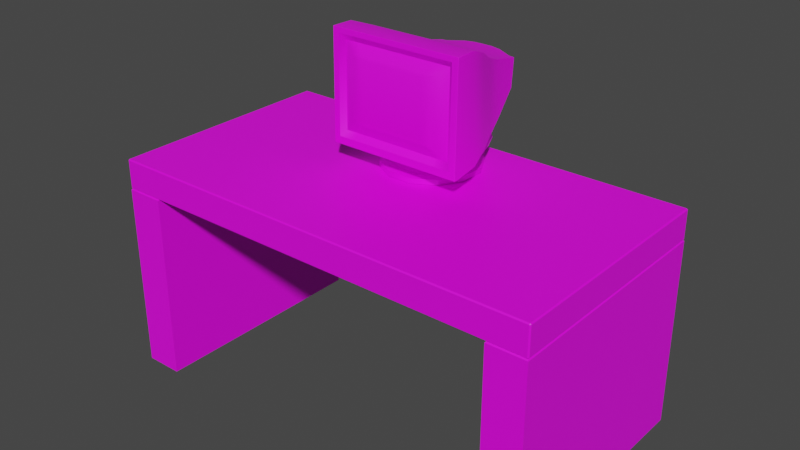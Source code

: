# Source: GnuChan_Crt.blend  (saved by Blender 3.1.7; exported with 4.5.12 LTS)
import bpy
from mathutils import Matrix  # noqa: F401  (used for matrix-valued properties, if any)

bpy.ops.wm.read_factory_settings(use_empty=True)
scene = bpy.context.scene
scene.name = 'Scene'

# ---- collections
col_collection = bpy.data.collections.new('Collection'); scene.collection.children.link(col_collection)

# ---- images (referenced by path relative to the original .blend; pixels are not part of the script)
import os
ASSET_DIR = os.environ.get("B2B_ASSET_DIR", "")  # directory of the original .blend (textures are referenced by path, not embedded)
HERE = os.path.dirname(os.path.abspath(__file__))  # packed textures are extracted next to this script under _unpacked/

def load_image(name, relpath, width, height, colorspace="sRGB"):
    """Load a texture the original file referenced (path relative to the .blend, or extracted next to this script)."""
    p = next((c for c in (os.path.join(HERE, relpath), os.path.join(ASSET_DIR, relpath)) if relpath and os.path.exists(c)), "")
    if p:
        img = bpy.data.images.load(p, check_existing=True)
        img.name = name
    else:  # same state as the original file: an image datablock whose file is absent (Cycles renders it pink)
        img = bpy.data.images.new(name, width, height)
        img.source = "FILE"
        img.filepath = "//" + (relpath or name)
    img.colorspace_settings.name = colorspace
    return img
img_claptrap_ai_png = load_image('claptrap_ai.png', 'claptrap_ai.png', 1024, 1024, 'sRGB')

# ---- materials (node trees are filled in below, after node groups)
mat_def = bpy.data.materials.new('def_')
mat_def.use_transparent_shadow = False
mat_gnuchan = bpy.data.materials.new('Gnuchan')
mat_gnuchan.use_transparent_shadow = False

# ---- node groups
ng_auto_smooth = bpy.data.node_groups.new('Auto Smooth', 'GeometryNodeTree')
_s = ng_auto_smooth.interface.new_socket(name='Geometry', in_out='OUTPUT', socket_type='NodeSocketGeometry')
_s = ng_auto_smooth.interface.new_socket(name='Geometry', in_out='INPUT', socket_type='NodeSocketGeometry')
_s = ng_auto_smooth.interface.new_socket(name='Angle', in_out='INPUT', socket_type='NodeSocketFloat')
_s.subtype = 'ANGLE'
_s.min_value = 0.0
_s.max_value = 3.142
ng_auto_smooth.is_modifier = True
_N = ng_auto_smooth.nodes; _L = ng_auto_smooth.links
n0 = _N.new('NodeGroupOutput'); n0.name = 'Group Output'; n0.location = (480, -100)
n1 = _N.new('NodeGroupInput'); n1.name = 'Group Input'; n1.location = (-420, -300)
n2 = _N.new('NodeGroupInput'); n2.name = 'Group Input.001'; n2.location = (-60, -100)
n3 = _N.new('GeometryNodeSetShadeSmooth'); n3.name = 'Set Shade Smooth'; n3.location = (120, -100)
n3.domain = 'EDGE'
n4 = _N.new('GeometryNodeSetShadeSmooth'); n4.name = 'Set Shade Smooth.001'; n4.location = (300, -100)
n5 = _N.new('GeometryNodeInputMeshEdgeAngle'); n5.name = 'Edge Angle'; n5.location = (-420, -220)
n6 = _N.new('GeometryNodeInputEdgeSmooth'); n6.name = 'Is Edge Smooth'; n6.location = (-60, -160)
n7 = _N.new('GeometryNodeInputShadeSmooth'); n7.name = 'Is Face Smooth'; n7.location = (-240, -340)
n8 = _N.new('FunctionNodeBooleanMath'); n8.name = 'Boolean Math'; n8.location = (-60, -220)
n9 = _N.new('FunctionNodeCompare'); n9.name = 'Compare'; n9.location = (-240, -180)
n9.operation = 'LESS_EQUAL'
_L.new(n5.outputs[0], n9.inputs[0])
_L.new(n4.outputs[0], n0.inputs[0])
_L.new(n1.outputs[1], n9.inputs[1])
_L.new(n9.outputs[0], n8.inputs[0])
_L.new(n7.outputs[0], n8.inputs[1])
_L.new(n2.outputs[0], n3.inputs[0])
_L.new(n6.outputs[0], n3.inputs[1])
_L.new(n3.outputs[0], n4.inputs[0])
_L.new(n8.outputs[0], n3.inputs[2])
n0.is_active_output = True

# ---- material node trees
mat_def.use_nodes = True; mat_def.node_tree.nodes.clear()
_N = mat_def.node_tree.nodes; _L = mat_def.node_tree.links
n0 = _N.new('ShaderNodeBsdfPrincipled'); n0.name = 'Principled BSDF'; n0.location = (10, 300)
n0.distribution = 'GGX'
n0.subsurface_method = 'RANDOM_WALK_SKIN'
n0.inputs[3].default_value = 1.45
n0.inputs[27].default_value = (0.0, 0.0, 0.0, 1.0)
n0.inputs[28].default_value = 1.0
n1 = _N.new('ShaderNodeOutputMaterial'); n1.name = 'Material Output'; n1.location = (300, 300)
n2 = _N.new('ShaderNodeTexImage'); n2.name = 'Image Texture'; n2.location = (-280, 220)
n2.image = img_claptrap_ai_png
_L.new(n0.outputs[0], n1.inputs[0])
_L.new(n2.outputs[0], n0.inputs[0])
n1.is_active_output = True
mat_gnuchan.use_nodes = True; mat_gnuchan.node_tree.nodes.clear()
_N = mat_gnuchan.node_tree.nodes; _L = mat_gnuchan.node_tree.links
n0 = _N.new('ShaderNodeBsdfPrincipled'); n0.name = 'Principled BSDF'; n0.location = (10, 300)
n0.distribution = 'GGX'
n0.subsurface_method = 'RANDOM_WALK_SKIN'
n0.inputs[3].default_value = 1.45
n0.inputs[27].default_value = (0.0, 0.0, 0.0, 1.0)
n0.inputs[28].default_value = 1.0
n1 = _N.new('ShaderNodeOutputMaterial'); n1.name = 'Material Output'; n1.location = (300, 300)
n2 = _N.new('ShaderNodeTexImage'); n2.name = 'Image Texture'; n2.location = (-280, 220)
n2.image = img_claptrap_ai_png
_L.new(n0.outputs[0], n1.inputs[0])
_L.new(n2.outputs[0], n0.inputs[0])
n1.is_active_output = True

# ---- world
world_world = bpy.data.worlds.new('World'); scene.world = world_world
world_world.use_nodes = True; world_world.node_tree.nodes.clear()
_N = world_world.node_tree.nodes; _L = world_world.node_tree.links
n0 = _N.new('ShaderNodeOutputWorld'); n0.name = 'World Output'; n0.location = (300, 300)
n1 = _N.new('ShaderNodeBackground'); n1.name = 'Background'; n1.location = (10, 300)
n1.inputs[0].default_value = (0.05088, 0.05088, 0.05088, 1.0)
_L.new(n1.outputs[0], n0.inputs[0])
n0.is_active_output = True
world_world.color = (0.05088, 0.05088, 0.05088)
world_world.use_sun_shadow = False
world_world.sun_shadow_jitter_overblur = 0.0

# ---- meshes
me_crt_monitor_monitor_plastic_0_002 = bpy.data.meshes.new('CRT_Monitor_monitor_plastic_0.002')
me_crt_monitor_monitor_plastic_0_002.from_pydata([(-0.04105, 0.01816, 0.1554), (0.04105, 0.01816, 0.1554), (0.1122, 0.02174, 0.1145), (0.1532, 0.02794, 0.04365), (0.1532, 0.03509, -0.03814), (-0.1532, 0.02794, 0.04365), (-0.1122, 0.02174, 0.1145), (-0.1532, 0.03509, -0.03814), (-0.1122, 0.04129, -0.109), (-0.04105, 0.04487, -0.1499), (0.04105, 0.04487, -0.1499), (0.1122, 0.04129, -0.109), (-0.04105, 0.000871, 0.1539), (0.04105, 0.000871, 0.1539), (0.1122, 0.004449, 0.113), (0.1532, 0.01065, 0.04214), (0.1532, 0.0178, -0.03965), (-0.1532, 0.01065, 0.04214), (-0.1122, 0.004449, 0.113), (-0.1532, 0.0178, -0.03965), (-0.1122, 0.024, -0.1105), (-0.04105, 0.02758, -0.1514), (0.04105, 0.02758, -0.1514), (0.1122, 0.024, -0.1105), (-0.03284, 0.003542, 0.1233), (0.03284, 0.003542, 0.1233), (0.08973, 0.006404, 0.09063), (0.1226, 0.01136, 0.03396), (0.1226, 0.01709, -0.03147), (-0.1226, 0.01136, 0.03396), (-0.08973, 0.006404, 0.09063), (-0.1226, 0.01709, -0.03147), (-0.08973, 0.02204, -0.08814), (-0.03284, 0.02491, -0.1209), (0.03284, 0.02491, -0.1209), (0.08973, 0.02204, -0.08814), (-0.03306, -0.02978, 0.1213), (0.03307, -0.02978, 0.1213), (0.09034, -0.0269, 0.08833), (0.1234, -0.0219, 0.03127), (0.1234, -0.01614, -0.0346), (-0.1234, -0.0219, 0.03127), (-0.09033, -0.0269, 0.08833), (-0.1234, -0.01614, -0.0346), (-0.09033, -0.01115, -0.09166), (-0.03306, -0.008267, -0.1246), (0.03307, -0.008267, -0.1246), (0.09034, -0.01115, -0.09166), (-0.03287, -0.04578, 0.1191), (0.03287, -0.04578, 0.1191), (0.08981, -0.04292, 0.0864), (0.1227, -0.03795, 0.02968), (0.1227, -0.03222, -0.03582), (-0.1227, -0.03795, 0.02968), (-0.08981, -0.04292, 0.0864), (-0.1227, -0.03222, -0.03582), (-0.08981, -0.02726, -0.09254), (-0.03287, -0.0244, -0.1253), (0.03287, -0.0244, -0.1253), (0.08981, -0.02726, -0.09254), (-0.03066, -0.002807, 0.1146), (-0.03065, -0.02105, 0.113), (-0.0295, -0.01153, 0.1095), (0.03065, -0.02105, 0.113), (0.03066, -0.002807, 0.1146), (0.0295, -0.01153, 0.1095), (0.08373, -0.01838, 0.08244), (0.08377, -0.0001341, 0.08408), (0.08058, -0.008964, 0.08011), (0.1144, 0.004495, 0.03117), (0.1144, -0.01375, 0.02956), (0.1101, -0.004511, 0.02921), (0.1144, -0.008407, -0.0315), (0.1144, 0.00984, -0.02992), (0.1101, 0.0006303, -0.02955), (-0.1144, -0.01375, 0.02956), (-0.1144, 0.004495, 0.03117), (-0.1101, -0.004511, 0.02921), (-0.08377, -0.0001341, 0.08408), (-0.08373, -0.01838, 0.08244), (-0.08058, -0.008964, 0.08011), (-0.1144, 0.00984, -0.02992), (-0.1144, -0.008407, -0.0315), (-0.1101, 0.0006303, -0.02955), (-0.08373, -0.003781, -0.08438), (-0.08377, 0.01447, -0.08283), (-0.08058, 0.005083, -0.08045), (-0.03065, -0.00111, -0.1149), (-0.03066, 0.01714, -0.1134), (-0.0295, 0.007654, -0.1098), (0.03065, -0.00111, -0.1149), (0.03066, 0.01714, -0.1134), (0.0295, 0.007654, -0.1098), (0.08377, 0.01447, -0.08283), (0.08373, -0.003781, -0.08438), (0.08058, 0.005083, -0.08045)], [], [(9, 21, 20, 8), (8, 20, 19, 7), (1, 13, 14, 2), (10, 22, 21, 9), (4, 16, 23, 11), (6, 18, 12, 0), (5, 17, 18, 6), (7, 19, 17, 5), (3, 15, 16, 4), (0, 12, 13, 1), (2, 14, 15, 3), (11, 23, 22, 10), (16, 28, 35, 23), (18, 30, 24, 12), (17, 29, 30, 18), (19, 31, 29, 17), (15, 27, 28, 16), (12, 24, 25, 13), (14, 26, 27, 15), (23, 35, 34, 22), (21, 33, 32, 20), (20, 32, 31, 19), (13, 25, 26, 14), (22, 34, 33, 21), (75, 41, 42, 79), (61, 36, 37, 63), (82, 43, 41, 75), (29, 76, 78, 30), (72, 40, 47, 94), (63, 37, 38, 66), (70, 39, 40, 72), (90, 46, 45, 87), (87, 45, 44, 84), (66, 38, 39, 70), (94, 47, 46, 90), (34, 91, 88, 33), (28, 73, 93, 35), (30, 78, 60, 24), (31, 81, 76, 29), (84, 44, 43, 82), (27, 69, 73, 28), (24, 60, 64, 25), (26, 67, 69, 27), (35, 93, 91, 34), (33, 88, 85, 32), (32, 85, 81, 31), (25, 64, 67, 26), (46, 58, 57, 45), (40, 52, 59, 47), (42, 54, 48, 36), (41, 53, 54, 42), (43, 55, 53, 41), (39, 51, 52, 40), (36, 48, 49, 37), (38, 50, 51, 39), (47, 59, 58, 46), (45, 57, 56, 44), (44, 56, 55, 43), (37, 49, 50, 38), (76, 77, 80, 78), (77, 75, 79, 80), (67, 68, 71, 69), (68, 66, 70, 71), (85, 86, 83, 81), (86, 84, 82, 83), (73, 74, 95, 93), (74, 72, 94, 95), (69, 71, 74, 73), (71, 70, 72, 74), (88, 89, 86, 85), (89, 87, 84, 86), (91, 92, 89, 88), (92, 90, 87, 89), (81, 83, 77, 76), (83, 82, 75, 77), (93, 95, 92, 91), (95, 94, 90, 92), (64, 65, 68, 67), (65, 63, 66, 68), (78, 80, 62, 60), (80, 79, 61, 62), (60, 62, 65, 64), (62, 61, 63, 65), (79, 42, 36, 61)])
me_crt_monitor_monitor_plastic_0_002.polygons.foreach_set('use_smooth', [True] * 84)
_k = set([(12, 13), (12, 18), (13, 14), (14, 15), (15, 16), (16, 23), (17, 18), (17, 19), (19, 20), (20, 21), (21, 22), (22, 23), (36, 37), (36, 42), (37, 38), (38, 39), (39, 40), (40, 47), (41, 42), (41, 43), (43, 44), (44, 45), (45, 46), (46, 47)])
me_crt_monitor_monitor_plastic_0_002.attributes.new('sharp_edge', 'BOOLEAN', 'EDGE').data.foreach_set('value', [ (min(e.vertices), max(e.vertices)) in _k for e in me_crt_monitor_monitor_plastic_0_002.edges])
_uv = me_crt_monitor_monitor_plastic_0_002.uv_layers.new(name='UVMap')
_uv.uv.foreach_set('vector', [0.5981, 0.1324, 0.5981, 0.1324, 0.5981, 0.1324, 0.5981, 0.1324, 0.5981, 0.1324, 0.5981, 0.1324, 0.5981, 0.1324, 0.5981, 0.1324, 0.5981, 0.1324, 0.5981, 0.1324, 0.5981, 0.1324, 0.5981, 0.1324, 0.5981, 0.1324, 0.5981, 0.1324, 0.5981, 0.1324, 0.5981, 0.1324, 0.5981, 0.1324, 0.5981, 0.1324, 0.5981, 0.1324, 0.5981, 0.1324, 0.5981, 0.1324, 0.5981, 0.1324, 0.5981, 0.1324, 0.5981, 0.1324, 0.5981, 0.1324, 0.5981, 0.1324, 0.5981, 0.1324, 0.5981, 0.1324, 0.5981, 0.1324, 0.5981, 0.1324, 0.5981, 0.1324, 0.5981, 0.1324, 0.5981, 0.1324, 0.5981, 0.1324, 0.5981, 0.1324, 0.5981, 0.1324, 0.5981, 0.1324, 0.5981, 0.1324, 0.5981, 0.1324, 0.5981, 0.1324, 0.5981, 0.1324, 0.5981, 0.1324, 0.5981, 0.1324, 0.5981, 0.1324, 0.5981, 0.1324, 0.5981, 0.1324, 0.5981, 0.1324, 0.5981, 0.1324, 0.5981, 0.1324, 0.5981, 0.1324, 0.5981, 0.1324, 0.5981, 0.1324, 0.5981, 0.1324, 0.5981, 0.1324, 0.5981, 0.1324, 0.5981, 0.1324, 0.5981, 0.1324, 0.5981, 0.1324, 0.5981, 0.1324, 0.5981, 0.1324, 0.5981, 0.1324, 0.5981, 0.1324, 0.5981, 0.1324, 0.5981, 0.1324, 0.5981, 0.1324, 0.5981, 0.1324, 0.5981, 0.1324, 0.5981, 0.1324, 0.5981, 0.1324, 0.5981, 0.1324, 0.5981, 0.1324, 0.5981, 0.1324, 0.5981, 0.1324, 0.5981, 0.1324, 0.5981, 0.1324, 0.5981, 0.1324, 0.5981, 0.1324, 0.5981, 0.1324, 0.5981, 0.1324, 0.5981, 0.1324, 0.5981, 0.1324, 0.5981, 0.1324, 0.5981, 0.1324, 0.5981, 0.1324, 0.5981, 0.1324, 0.5981, 0.1324, 0.5981, 0.1324, 0.5981, 0.1324, 0.5981, 0.1324, 0.5981, 0.1324, 0.5981, 0.1324, 0.5981, 0.1324, 0.5981, 0.1324, 0.5981, 0.1324, 0.5981, 0.1324, 0.5981, 0.1324, 0.5981, 0.1324, 0.5981, 0.1324, 0.5981, 0.1324, 0.5981, 0.1324, 0.5981, 0.1324, 0.5981, 0.1324, 0.5981, 0.1324, 0.5981, 0.1324, 0.5981, 0.1324, 0.5981, 0.1324, 0.5981, 0.1324, 0.5981, 0.1324, 0.5981, 0.1324, 0.5981, 0.1324, 0.5981, 0.1324, 0.5981, 0.1324, 0.5981, 0.1324, 0.5981, 0.1324, 0.5981, 0.1324, 0.5981, 0.1324, 0.5981, 0.1324, 0.5981, 0.1324, 0.5981, 0.1324, 0.5981, 0.1324, 0.5981, 0.1324, 0.5981, 0.1324, 0.5981, 0.1324, 0.5981, 0.1324, 0.5981, 0.1324, 0.5981, 0.1324, 0.5981, 0.1324, 0.5981, 0.1324, 0.5981, 0.1324, 0.5981, 0.1324, 0.5981, 0.1324, 0.5981, 0.1324, 0.5981, 0.1324, 0.5981, 0.1324, 0.5981, 0.1324, 0.5981, 0.1324, 0.5981, 0.1324, 0.5981, 0.1324, 0.5981, 0.1324, 0.5981, 0.1324, 0.5981, 0.1324, 0.5981, 0.1324, 0.5981, 0.1324, 0.5981, 0.1324, 0.5981, 0.1324, 0.5981, 0.1324, 0.5981, 0.1324, 0.5981, 0.1324, 0.5981, 0.1324, 0.5981, 0.1324, 0.5981, 0.1324, 0.5981, 0.1324, 0.5981, 0.1324, 0.5981, 0.1324, 0.5981, 0.1324, 0.5981, 0.1324, 0.5981, 0.1324, 0.5981, 0.1324, 0.5981, 0.1324, 0.5981, 0.1324, 0.5981, 0.1324, 0.5981, 0.1324, 0.5981, 0.1324, 0.5981, 0.1324, 0.5981, 0.1324, 0.5981, 0.1324, 0.5981, 0.1324, 0.5981, 0.1324, 0.5981, 0.1324, 0.5981, 0.1324, 0.5981, 0.1324, 0.5981, 0.1324, 0.5981, 0.1324, 0.5981, 0.1324, 0.5981, 0.1324, 0.5981, 0.1324, 0.5981, 0.1324, 0.5981, 0.1324, 0.5981, 0.1324, 0.5981, 0.1324, 0.5981, 0.1324, 0.5981, 0.1324, 0.5981, 0.1324, 0.5981, 0.1324, 0.5981, 0.1324, 0.5981, 0.1324, 0.5981, 0.1324, 0.5981, 0.1324, 0.5981, 0.1324, 0.5981, 0.1324, 0.5981, 0.1324, 0.5981, 0.1324, 0.5981, 0.1324, 0.5981, 0.1324, 0.5981, 0.1324, 0.5981, 0.1324, 0.5981, 0.1324, 0.5981, 0.1324, 0.5981, 0.1324, 0.5981, 0.1324, 0.5981, 0.1324, 0.5981, 0.1324, 0.5981, 0.1324, 0.5981, 0.1324, 0.5981, 0.1324, 0.5981, 0.1324, 0.5981, 0.1324, 0.5981, 0.1324, 0.5981, 0.1324, 0.5981, 0.1324, 0.5981, 0.1324, 0.5981, 0.1324, 0.5981, 0.1324, 0.5981, 0.1324, 0.5981, 0.1324, 0.5981, 0.1324, 0.5981, 0.1324, 0.5981, 0.1324, 0.5981, 0.1324, 0.5981, 0.1324, 0.5981, 0.1324, 0.5981, 0.1324, 0.5981, 0.1324, 0.5981, 0.1324, 0.5981, 0.1324, 0.5981, 0.1324, 0.5981, 0.1324, 0.5981, 0.1324, 0.5981, 0.1324, 0.5981, 0.1324, 0.5981, 0.1324, 0.5981, 0.1324, 0.5981, 0.1324, 0.5981, 0.1324, 0.5981, 0.1324, 0.5981, 0.1324, 0.5981, 0.1324, 0.5981, 0.1324, 0.5981, 0.1324, 0.5981, 0.1324, 0.5981, 0.1324, 0.5981, 0.1324, 0.5981, 0.1324, 0.5981, 0.1324, 0.5981, 0.1324, 0.5981, 0.1324, 0.5981, 0.1324, 0.5981, 0.1324, 0.5981, 0.1324, 0.5981, 0.1324, 0.5981, 0.1324, 0.5981, 0.1324, 0.5981, 0.1324, 0.5981, 0.1324, 0.5981, 0.1324, 0.5981, 0.1324, 0.5981, 0.1324, 0.5981, 0.1324, 0.5981, 0.1324, 0.5981, 0.1324, 0.5981, 0.1324, 0.5981, 0.1324, 0.5981, 0.1324, 0.5981, 0.1324, 0.5981, 0.1324, 0.5981, 0.1324, 0.5981, 0.1324, 0.5981, 0.1324, 0.5981, 0.1324, 0.5981, 0.1324, 0.5981, 0.1324, 0.5981, 0.1324, 0.5981, 0.1324, 0.5981, 0.1324, 0.5981, 0.1324, 0.5981, 0.1324, 0.5981, 0.1324, 0.5981, 0.1324, 0.5981, 0.1324, 0.5981, 0.1324, 0.5981, 0.1324, 0.5981, 0.1324, 0.5981, 0.1324, 0.5981, 0.1324, 0.5981, 0.1324, 0.5981, 0.1324, 0.5981, 0.1324, 0.5981, 0.1324, 0.5981, 0.1324, 0.5981, 0.1324, 0.5981, 0.1324, 0.5981, 0.1324, 0.5981, 0.1324, 0.5981, 0.1324, 0.5981, 0.1324, 0.5981, 0.1324, 0.5981, 0.1324, 0.5981, 0.1324, 0.5981, 0.1324, 0.5981, 0.1324, 0.5981, 0.1324, 0.5981, 0.1324, 0.5981, 0.1324, 0.5981, 0.1324, 0.5981, 0.1324, 0.5981, 0.1324, 0.5981, 0.1324, 0.5981, 0.1324, 0.5981, 0.1324, 0.5981, 0.1324, 0.5981, 0.1324, 0.5981, 0.1324, 0.5981, 0.1324, 0.5981, 0.1324, 0.5981, 0.1324, 0.5981, 0.1324, 0.5981, 0.1324, 0.5981, 0.1324, 0.5981, 0.1324, 0.5981, 0.1324, 0.5981, 0.1324, 0.5981, 0.1324, 0.5981, 0.1324, 0.5981, 0.1324, 0.5981, 0.1324, 0.5981, 0.1324, 0.5981, 0.1324, 0.5981, 0.1324, 0.5981, 0.1324, 0.5981, 0.1324, 0.5981, 0.1324, 0.5981, 0.1324, 0.5981, 0.1324, 0.5981, 0.1324, 0.5981, 0.1324, 0.5981, 0.1324])
_uv.active_render = True
_uv = me_crt_monitor_monitor_plastic_0_002.uv_layers.new(name='UVMap.001')
_uv.uv.foreach_set('vector', [0.0, 0.0, 0.0, 0.0, 0.0, 0.0, 0.0, 0.0, 0.0, 0.0, 0.0, 0.0, 0.0, 0.0, 0.0, 0.0, 0.0, 0.0, 0.0, 0.0, 0.0, 0.0, 0.0, 0.0, 0.0, 0.0, 0.0, 0.0, 0.0, 0.0, 0.0, 0.0, 0.0, 0.0, 0.0, 0.0, 0.0, 0.0, 0.0, 0.0, 0.0, 0.0, 0.0, 0.0, 0.0, 0.0, 0.0, 0.0, 0.0, 0.0, 0.0, 0.0, 0.0, 0.0, 0.0, 0.0, 0.0, 0.0, 0.0, 0.0, 0.0, 0.0, 0.0, 0.0, 0.0, 0.0, 0.0, 0.0, 0.0, 0.0, 0.0, 0.0, 0.0, 0.0, 0.0, 0.0, 0.0, 0.0, 0.0, 0.0, 0.0, 0.0, 0.0, 0.0, 0.0, 0.0, 0.0, 0.0, 0.0, 0.0, 0.0, 0.0, 0.0, 0.0, 0.0, 0.0, 0.0, 0.0, 0.0, 0.0, 0.0, 0.0, 0.0, 0.0, 0.0, 0.0, 0.0, 0.0, 0.0, 0.0, 0.0, 0.0, 0.0, 0.0, 0.0, 0.0, 0.0, 0.0, 0.0, 0.0, 0.0, 0.0, 0.0, 0.0, 0.0, 0.0, 0.0, 0.0, 0.0, 0.0, 0.0, 0.0, 0.0, 0.0, 0.0, 0.0, 0.0, 0.0, 0.0, 0.0, 0.0, 0.0, 0.0, 0.0, 0.0, 0.0, 0.0, 0.0, 0.0, 0.0, 0.0, 0.0, 0.0, 0.0, 0.0, 0.0, 0.0, 0.0, 0.0, 0.0, 0.0, 0.0, 0.0, 0.0, 0.0, 0.0, 0.0, 0.0, 0.0, 0.0, 0.0, 0.0, 0.0, 0.0, 0.0, 0.0, 0.0, 0.0, 0.0, 0.0, 0.0, 0.0, 0.0, 0.0, 0.0, 0.0, 0.0, 0.0, 0.0, 0.0, 0.0, 0.0, 0.0, 0.0, 0.0, 0.0, 0.0, 0.0, 0.0, 0.0, 0.0, 0.0, 0.0, 0.0, 0.0, 0.0, 0.0, 0.0, 0.0, 0.0, 0.0, 0.0, 0.0, 0.0, 0.0, 0.0, 0.0, 0.0, 0.0, 0.0, 0.0, 0.0, 0.0, 0.0, 0.0, 0.0, 0.0, 0.0, 0.0, 0.0, 0.0, 0.0, 0.0, 0.0, 0.0, 0.0, 0.0, 0.0, 0.0, 0.0, 0.0, 0.0, 0.0, 0.0, 0.0, 0.0, 0.0, 0.0, 0.0, 0.0, 0.0, 0.0, 0.0, 0.0, 0.0, 0.0, 0.0, 0.0, 0.0, 0.0, 0.0, 0.0, 0.0, 0.0, 0.0, 0.0, 0.0, 0.0, 0.0, 0.0, 0.0, 0.0, 0.0, 0.0, 0.0, 0.0, 0.0, 0.0, 0.0, 0.0, 0.0, 0.0, 0.0, 0.0, 0.0, 0.0, 0.0, 0.0, 0.0, 0.0, 0.0, 0.0, 0.0, 0.0, 0.0, 0.0, 0.0, 0.0, 0.0, 0.0, 0.0, 0.0, 0.0, 0.0, 0.0, 0.0, 0.0, 0.0, 0.0, 0.0, 0.0, 0.0, 0.0, 0.0, 0.0, 0.0, 0.0, 0.0, 0.0, 0.0, 0.0, 0.0, 0.0, 0.0, 0.0, 0.0, 0.0, 0.0, 0.0, 0.0, 0.0, 0.0, 0.0, 0.0, 0.0, 0.0, 0.0, 0.0, 0.0, 0.0, 0.0, 0.0, 0.0, 0.0, 0.0, 0.0, 0.0, 0.0, 0.0, 0.0, 0.0, 0.0, 0.0, 0.0, 0.0, 0.0, 0.0, 0.0, 0.0, 0.0, 0.0, 0.0, 0.0, 0.0, 0.0, 0.0, 0.0, 0.0, 0.0, 0.0, 0.0, 0.0, 0.0, 0.0, 0.0, 0.0, 0.0, 0.0, 0.0, 0.0, 0.0, 0.0, 0.0, 0.0, 0.0, 0.0, 0.0, 0.0, 0.0, 0.0, 0.0, 0.0, 0.0, 0.0, 0.0, 0.0, 0.0, 0.0, 0.0, 0.0, 0.0, 0.0, 0.0, 0.0, 0.0, 0.0, 0.0, 0.0, 0.0, 0.0, 0.0, 0.0, 0.0, 0.0, 0.0, 0.0, 0.0, 0.0, 0.0, 0.0, 0.0, 0.0, 0.0, 0.0, 0.0, 0.0, 0.0, 0.0, 0.0, 0.0, 0.0, 0.0, 0.0, 0.0, 0.0, 0.0, 0.0, 0.0, 0.0, 0.0, 0.0, 0.0, 0.0, 0.0, 0.0, 0.0, 0.0, 0.0, 0.0, 0.0, 0.0, 0.0, 0.0, 0.0, 0.0, 0.0, 0.0, 0.0, 0.0, 0.0, 0.0, 0.0, 0.0, 0.0, 0.0, 0.0, 0.0, 0.0, 0.0, 0.0, 0.0, 0.0, 0.0, 0.0, 0.0, 0.0, 0.0, 0.0, 0.0, 0.0, 0.0, 0.0, 0.0, 0.0, 0.0, 0.0, 0.0, 0.0, 0.0, 0.0, 0.0, 0.0, 0.0, 0.0, 0.0, 0.0, 0.0, 0.0, 0.0, 0.0, 0.0, 0.0, 0.0, 0.0, 0.0, 0.0, 0.0, 0.0, 0.0, 0.0, 0.0, 0.0, 0.0, 0.0, 0.0, 0.0, 0.0, 0.0, 0.0, 0.0, 0.0, 0.0, 0.0, 0.0, 0.0, 0.0, 0.0, 0.0, 0.0, 0.0, 0.0, 0.0, 0.0, 0.0, 0.0, 0.0, 0.0, 0.0, 0.0, 0.0, 0.0, 0.0, 0.0, 0.0, 0.0, 0.0, 0.0, 0.0, 0.0, 0.0, 0.0, 0.0, 0.0, 0.0, 0.0, 0.0, 0.0, 0.0, 0.0, 0.0, 0.0, 0.0, 0.0, 0.0, 0.0, 0.0, 0.0, 0.0, 0.0, 0.0, 0.0, 0.0, 0.0, 0.0, 0.0, 0.0, 0.0, 0.0, 0.0, 0.0, 0.0, 0.0, 0.0, 0.0, 0.0, 0.0, 0.0, 0.0, 0.0, 0.0, 0.0, 0.0, 0.0, 0.0, 0.0, 0.0, 0.0, 0.0, 0.0, 0.0, 0.0, 0.0, 0.0, 0.0, 0.0, 0.0, 0.0, 0.0, 0.0, 0.0, 0.0, 0.0, 0.0, 0.0, 0.0, 0.0, 0.0, 0.0, 0.0, 0.0, 0.0, 0.0, 0.0, 0.0, 0.0, 0.0, 0.0, 0.0, 0.0, 0.0, 0.0, 0.0, 0.0, 0.0, 0.0, 0.0, 0.0, 0.0, 0.0, 0.0, 0.0, 0.0, 0.0, 0.0, 0.0, 0.0, 0.0, 0.0, 0.0, 0.0, 0.0, 0.0, 0.0, 0.0, 0.0, 0.0, 0.0, 0.0, 0.0, 0.0, 0.0, 0.0, 0.0, 0.0, 0.0, 0.0, 0.0, 0.0, 0.0, 0.0, 0.0, 0.0])
me_crt_monitor_monitor_plastic_0_002.materials.append(mat_def)
me_crt_monitor_monitor_plastic_0_002.use_remesh_fix_poles = True
me_crt_monitor_monitor_plastic_0_002.use_remesh_preserve_attributes = False
me_crt_monitor_monitor_plastic_0_002.update()
me_cube = bpy.data.meshes.new('Cube')
me_cube.from_pydata([(0.0, -0.1983, 0.1138), (0.0, -0.1888, 0.1078), (0.0, 0.1404, 0.1351), (0.2242, -0.1979, 0.1378), (0.0, 0.07054, 0.1071), (0.0, 0.02737, 0.1067), (0.0, -0.0448, 0.1061), (0.0, -0.1159, 0.1054), (0.1351, 0.06864, 0.1274), (0.1506, 0.0264, 0.1242), (0.1788, -0.04534, 0.1187), (0.1972, -0.1171, 0.1132), (0.06637, 0.223, 0.2716), (0.1493, -0.2128, 0.138), (0.0, -0.2128, 0.1382), (0.03135, 0.2289, 0.2706), (0.1493, -0.1983, 0.1137), (0.09953, -0.1983, 0.1137), (0.1469, 0.101, 0.2012), (0.1493, -0.1888, 0.1078), (0.09954, -0.1888, 0.1078), (0.1469, 0.08388, 0.3664), (0.171, 0.01044, 0.3917), (0.02343, 0.1355, 0.1351), (0.05892, 0.1289, 0.1351), (0.2013, -0.06301, 0.4299), (0.09149, 0.07044, 0.1071), (0.05262, 0.07054, 0.1071), (0.2218, -0.1354, 0.4546), (0.1066, 0.02734, 0.1067), (0.06569, 0.02737, 0.1067), (0.2242, -0.1938, 0.4542), (0.1314, -0.0448, 0.1061), (0.08668, -0.0448, 0.1061), (0.06637, 0.2102, 0.3499), (0.1472, -0.1159, 0.1054), (0.09843, -0.1159, 0.1054), (0.1493, -0.2087, 0.4545), (0.0, -0.1937, 0.4717), (0.0, -0.1365, 0.4715), (0.0, 0.08497, 0.3757), (0.0, 0.009454, 0.4031), (0.0, -0.06401, 0.4445), (0.07692, 0.08401, 0.3753), (0.09976, 0.009491, 0.403), (0.1285, -0.06396, 0.4444), (0.1476, -0.1364, 0.4713), (0.0, -0.2087, 0.4547), (0.1493, -0.1936, 0.4715), (0.09953, -0.1936, 0.4716), (0.09954, -0.2087, 0.4546), (0.04015, 0.08498, 0.3756), (0.05976, 0.009476, 0.403), (0.0, 0.2175, 0.3513), (0.08436, -0.06398, 0.4444), (0.03135, 0.2175, 0.351), (0.09904, -0.1364, 0.4713), (0.2218, -0.1183, 0.1483), (0.2013, -0.04586, 0.1649), (0.171, 0.0276, 0.1783), (0.09954, -0.2128, 0.1381), (0.0, 0.2347, 0.2747), (0.09101, 0.1245, 0.1351), (0.1871, -0.1983, 0.1136), (0.1854, -0.1888, 0.1078), (0.1246, 0.07039, 0.1071), (0.1404, 0.02732, 0.1067), (0.1661, -0.0448, 0.1061), (0.1829, -0.1159, 0.1054), (0.1276, 0.08324, 0.375), (0.1514, 0.009503, 0.4029), (0.1812, -0.06395, 0.4443), (0.2014, -0.1364, 0.4712), (0.2036, -0.1936, 0.4715), (0.2036, -0.2087, 0.4544), (0.1164, 0.1873, 0.3467), (0.1164, 0.1834, 0.2704), (0.2036, -0.2128, 0.138), (0.0, 0.1382, 0.1706), (0.0, 0.1375, 0.1693), (0.0, -0.1888, 0.11), (0.0, -0.1896, 0.111), (0.1991, -0.188, 0.1101), (0.1999, -0.1883, 0.111), (0.2001, -0.1896, 0.111), (0.1983, -0.1888, 0.11), (0.1106, 0.1181, 0.1755), (0.1096, 0.1191, 0.176), (0.1098, 0.1198, 0.1778), (0.111, 0.1188, 0.1776), (0.1991, -0.188, 0.1056), (0.1983, -0.1888, 0.1056), (0.1982, -0.188, 0.1048), (0.2242, -0.1983, 0.1144), (0.2232, -0.1983, 0.1136), (0.2233, -0.1971, 0.1136), (0.1066, 0.1323, 0.1084), (0.1076, 0.1315, 0.1085), (0.107, 0.1311, 0.1077), (0.1346, 0.1795, 0.2606), (0.1355, 0.1785, 0.2602), (0.1351, 0.1771, 0.2585), (0.1343, 0.1789, 0.2593), (0.0, 0.136, 0.1083), (0.0, 0.1346, 0.1077), (0.0, 0.2349, 0.268), (0.0, 0.2343, 0.2663), (0.0, -0.188, 0.1048), (0.0, -0.1888, 0.1056), (0.1034, 0.122, 0.135), (0.1024, 0.123, 0.1351), (0.1991, -0.188, 0.1078), (0.1983, -0.1888, 0.1078), (0.1326, 0.06877, 0.1593), (0.1322, 0.06871, 0.1579), (0.1493, 0.02569, 0.1469), (0.1488, 0.02564, 0.1455), (0.1786, -0.04582, 0.1348), (0.1779, -0.04584, 0.1337), (0.1971, -0.1173, 0.1218), (0.1979, -0.1173, 0.1227), (0.1955, -0.1164, 0.1054), (0.1962, -0.1157, 0.1062), (0.1783, -0.04449, 0.1061), (0.1788, -0.04361, 0.1069), (0.1526, 0.02653, 0.1067), (0.153, 0.02746, 0.1075), (0.1368, 0.07132, 0.1079), (0.1364, 0.07038, 0.1071), (0.1469, 0.1023, 0.1901), (0.1465, 0.1022, 0.1885), (0.171, 0.02884, 0.1634), (0.1705, 0.02883, 0.162), (0.2013, -0.0446, 0.1455), (0.2005, -0.04459, 0.1444), (0.221, -0.117, 0.1249), (0.2218, -0.117, 0.1258), (0.1493, -0.2123, 0.1138), (0.1493, -0.2131, 0.1147), (0.1493, -0.2084, 0.4709), (0.1493, -0.2076, 0.4717), (0.0, -0.2123, 0.114), (0.0, -0.2131, 0.1148), (0.03136, 0.1374, 0.1708), (0.03141, 0.1365, 0.1693), (0.06637, 0.1286, 0.1724), (0.06643, 0.1278, 0.1707), (0.1493, -0.1896, 0.111), (0.1493, -0.1888, 0.11), (0.09954, -0.1896, 0.111), (0.09954, -0.1888, 0.11), (0.2242, -0.2119, 0.1379), (0.2234, -0.2128, 0.1379), (0.03135, 0.2288, 0.2653), (0.03135, 0.2282, 0.2644), (0.06637, 0.2228, 0.2653), (0.06637, 0.2221, 0.2641), (0.09954, -0.188, 0.1048), (0.09954, -0.1888, 0.1056), (0.1493, -0.188, 0.1048), (0.1493, -0.1888, 0.1056), (0.06295, 0.1329, 0.1077), (0.06257, 0.1342, 0.1084), (0.0262, 0.1346, 0.1077), (0.0259, 0.1359, 0.1083), (0.09954, -0.2076, 0.4718), (0.09954, -0.2085, 0.471), (0.0, -0.2085, 0.4711), (0.0, -0.2077, 0.4719), (0.2233, -0.2076, 0.4716), (0.2234, -0.2084, 0.4708), (0.2242, -0.2076, 0.4708), (0.09954, -0.2131, 0.1147), (0.09954, -0.2123, 0.1139), (0.2232, -0.2123, 0.1138), (0.2242, -0.2123, 0.1146), (0.2234, -0.2131, 0.1146), (0.06643, 0.2093, 0.3566), (0.06637, 0.2101, 0.3557), (0.1355, 0.1851, 0.3517), (0.1346, 0.186, 0.3516), (0.1346, 0.1852, 0.3525), (0.2218, -0.1363, 0.4704), (0.221, -0.1364, 0.4712), (0.2242, -0.1936, 0.4706), (0.2233, -0.1936, 0.4715), (0.2242, -0.2078, 0.4544), (0.2234, -0.2086, 0.4544), (0.1461, 0.08296, 0.3749), (0.1469, 0.08304, 0.374), (0.1702, 0.009507, 0.4029), (0.171, 0.009579, 0.4021), (0.2004, -0.06395, 0.4443), (0.2013, -0.06389, 0.4434), (0.0, 0.2166, 0.3578), (0.0, 0.2174, 0.3569), (0.03141, 0.2167, 0.3575), (0.03135, 0.2175, 0.3566), (0.1355, 0.185, 0.3461), (0.1346, 0.1859, 0.346), (0.1346, 0.1796, 0.268), (0.1355, 0.1787, 0.2677), (0.09829, 0.1214, 0.1749), (0.09841, 0.1221, 0.1767), (0.1162, 0.1826, 0.2622), (0.1164, 0.1832, 0.2635), (0.1854, -0.1888, 0.1056), (0.1854, -0.188, 0.1048), (0.1854, -0.1888, 0.11), (0.1869, -0.1896, 0.111), (0.09508, 0.1328, 0.1084), (0.09549, 0.1316, 0.1077), (0.2036, -0.2084, 0.4709), (0.2036, -0.2076, 0.4717), (0.2036, -0.2123, 0.1138), (0.2036, -0.2131, 0.1146), (0.1164, 0.1873, 0.3523), (0.1165, 0.1865, 0.3532), (0.1396, -0.1949, 0.4344), (0.1396, -0.1984, 0.1577), (0.0, -0.1949, 0.4346), (0.0, -0.1985, 0.1578), (0.09609, -0.1985, 0.1577), (0.09609, -0.1949, 0.4345), (0.1871, -0.1948, 0.4344), (0.1871, -0.1984, 0.1576)], [], [(93, 136, 57, 3), (89, 101, 130, 113), (84, 94, 63, 209), (79, 144, 23, 2), (122, 11, 111, 90), (203, 204, 102, 88), (149, 17, 0, 81), (112, 85, 208, 64), (185, 73, 213, 169), (20, 150, 80, 1), (99, 205, 76, 200), (62, 202, 87, 110), (115, 132, 134, 117), (117, 134, 135, 120), (124, 10, 11, 122), (49, 38, 168, 165), (0, 17, 173, 141), (6, 33, 36, 7), (205, 155, 12, 76), (210, 62, 110, 96), (131, 129, 18, 59), (127, 8, 9, 126), (126, 9, 10, 124), (91, 112, 64, 206), (8, 114, 116, 9), (9, 116, 118, 10), (10, 118, 119, 11), (211, 98, 128, 65), (65, 128, 125, 66), (66, 125, 123, 67), (67, 123, 121, 68), (5, 30, 33, 6), (7, 36, 157, 107), (33, 32, 35, 36), (4, 27, 30, 5), (97, 109, 8, 127), (30, 29, 32, 33), (105, 61, 15, 153), (63, 94, 174, 214), (27, 26, 29, 30), (104, 163, 27, 4), (16, 63, 214, 137), (47, 50, 166, 167), (34, 55, 197, 178), (73, 48, 140, 213), (199, 75, 216, 180), (138, 215, 77, 13), (28, 25, 193, 182), (177, 196, 51, 43), (74, 187, 170, 212), (142, 172, 60, 14), (160, 19, 20, 158), (192, 71, 72, 183), (93, 3, 151, 175), (31, 28, 182, 184), (11, 119, 82, 111), (136, 133, 58, 57), (163, 161, 26, 27), (147, 16, 17, 149), (64, 208, 148, 19), (133, 131, 59, 58), (19, 148, 150, 20), (215, 176, 152, 77), (77, 74, 224, 225), (190, 70, 71, 192), (3, 31, 186, 151), (188, 69, 70, 190), (158, 20, 1, 108), (74, 37, 218, 224), (24, 146, 202, 62), (113, 130, 132, 115), (76, 12, 34, 75), (35, 68, 207, 159), (162, 24, 62, 210), (36, 35, 159, 157), (54, 42, 39, 56), (12, 15, 55, 34), (23, 144, 146, 24), (61, 53, 55, 15), (56, 39, 38, 49), (200, 76, 75, 199), (51, 40, 41, 52), (52, 41, 42, 54), (71, 45, 46, 72), (45, 54, 56, 46), (155, 153, 15, 12), (70, 44, 45, 71), (44, 52, 54, 45), (3, 57, 28, 31), (69, 43, 44, 70), (43, 51, 52, 44), (57, 58, 25, 28), (75, 34, 178, 216), (217, 177, 43, 69), (58, 59, 22, 25), (72, 46, 48, 73), (46, 56, 49, 48), (59, 18, 21, 22), (2, 23, 164, 103), (50, 37, 139, 166), (196, 194, 40, 51), (37, 74, 212, 139), (77, 152, 187, 74), (143, 154, 156, 145), (172, 138, 13, 60), (22, 21, 189, 191), (21, 198, 179, 189), (25, 22, 191, 193), (53, 195, 197, 55), (183, 72, 73, 185), (68, 121, 92, 207), (18, 201, 198, 21), (13, 77, 225, 219), (109, 86, 114, 8), (120, 135, 95, 83), (17, 16, 137, 173), (129, 100, 201, 18), (181, 217, 69, 188), (48, 49, 165, 140), (32, 67, 68, 35), (29, 66, 67, 32), (26, 65, 66, 29), (164, 23, 24, 162), (31, 184, 171, 186), (161, 211, 65, 26), (145, 156, 204, 203), (206, 64, 19, 160), (209, 63, 16, 147), (82, 83, 84, 85), (86, 87, 88, 89), (90, 91, 92), (93, 94, 95), (96, 97, 98), (99, 100, 101, 102), (169, 170, 171), (174, 175, 176), (179, 180, 181), (86, 109, 110, 87), (203, 88, 87, 202), (120, 83, 82, 119), (205, 99, 102, 204), (109, 97, 96, 110), (128, 98, 97, 127), (136, 93, 95, 135), (112, 91, 90, 111), (207, 92, 91, 206), (94, 84, 83, 95), (101, 89, 88, 102), (85, 112, 111, 82), (89, 113, 114, 86), (113, 115, 116, 114), (115, 117, 118, 116), (117, 120, 119, 118), (92, 121, 122, 90), (121, 123, 124, 122), (123, 125, 126, 124), (125, 128, 127, 126), (100, 129, 130, 101), (129, 131, 132, 130), (131, 133, 134, 132), (133, 136, 135, 134), (93, 175, 174, 94), (199, 180, 179, 198), (78, 143, 144, 79), (143, 145, 146, 144), (209, 147, 148, 208), (147, 149, 150, 148), (149, 81, 80, 150), (105, 153, 154, 106), (153, 155, 156, 154), (107, 157, 158, 108), (157, 159, 160, 158), (211, 161, 162, 210), (161, 163, 164, 162), (163, 104, 103, 164), (185, 169, 171, 184), (140, 165, 166, 139), (213, 140, 139, 212), (165, 168, 167, 166), (99, 200, 201, 100), (152, 176, 175, 151), (138, 172, 173, 137), (215, 138, 137, 214), (172, 142, 141, 173), (187, 152, 151, 186), (217, 181, 180, 216), (183, 185, 184, 182), (170, 187, 186, 171), (181, 188, 189, 179), (188, 190, 191, 189), (190, 192, 193, 191), (192, 183, 182, 193), (194, 196, 197, 195), (196, 177, 178, 197), (200, 199, 198, 201), (145, 203, 202, 146), (155, 205, 204, 156), (159, 207, 206, 160), (84, 209, 208, 85), (98, 211, 210, 96), (169, 213, 212, 170), (176, 215, 214, 174), (177, 217, 216, 178), (106, 154, 143, 78), (37, 50, 223, 218), (14, 60, 222, 221), (60, 13, 219, 222), (50, 47, 220, 223)])
me_cube.polygons.foreach_set('use_smooth', [True] * 208)
_k = set([(13, 60), (13, 77), (14, 60), (37, 50), (37, 74), (47, 50), (74, 77), (78, 143), (79, 144), (80, 150), (81, 149), (82, 85), (82, 111), (82, 119), (83, 84), (83, 120), (84, 85), (84, 209), (85, 112), (85, 208), (86, 87), (86, 89), (86, 109), (86, 114), (87, 110), (87, 202), (88, 89), (88, 203), (89, 113), (90, 91), (90, 92), (90, 111), (90, 122), (91, 92), (91, 112), (91, 206), (92, 121), (92, 207), (93, 136), (93, 175), (94, 95), (94, 174), (95, 135), (96, 98), (96, 110), (96, 210), (97, 109), (97, 127), (98, 128), (98, 211), (99, 100), (99, 102), (99, 200), (99, 205), (100, 101), (100, 129), (100, 201), (101, 102), (101, 130), (102, 204), (103, 164), (104, 163), (105, 153), (106, 154), (107, 157), (108, 158), (113, 115), (114, 116), (115, 117), (116, 118), (117, 120), (118, 119), (121, 123), (122, 124), (123, 125), (124, 126), (125, 128), (126, 127), (129, 131), (130, 132), (131, 133), (132, 134), (133, 136), (134, 135), (137, 173), (137, 214), (138, 172), (138, 215), (139, 166), (139, 212), (140, 165), (140, 213), (141, 173), (142, 172), (143, 145), (144, 146), (145, 203), (146, 202), (147, 149), (147, 209), (148, 150), (148, 208), (151, 175), (151, 186), (152, 176), (152, 187), (153, 155), (154, 156), (155, 205), (156, 204), (157, 159), (158, 160), (159, 207), (160, 206), (161, 163), (161, 211), (162, 164), (162, 210), (165, 168), (166, 167), (169, 170), (169, 171), (169, 185), (169, 213), (170, 171), (170, 187), (170, 212), (171, 184), (171, 186), (174, 175), (174, 176), (174, 214), (175, 176), (176, 215), (177, 196), (177, 217), (178, 197), (178, 216), (179, 180), (179, 189), (179, 198), (180, 181), (180, 199), (180, 216), (181, 188), (181, 217), (182, 184), (182, 193), (183, 185), (183, 192), (188, 190), (189, 191), (190, 192), (191, 193), (194, 196), (195, 197), (198, 201), (199, 200), (218, 223), (218, 224), (219, 222), (219, 225), (220, 223), (221, 222), (224, 225)])
me_cube.attributes.new('sharp_edge', 'BOOLEAN', 'EDGE').data.foreach_set('value', [ (min(e.vertices), max(e.vertices)) in _k for e in me_cube.edges])
_uv = me_cube.uv_layers.new(name='UVMap')
_uv.uv.foreach_set('vector', [0.6555, 0.1156, 0.6555, 0.1156, 0.6555, 0.1156, 0.6555, 0.1156, 0.6555, 0.1156, 0.6555, 0.1156, 0.6555, 0.1156, 0.6555, 0.1156, 0.6555, 0.1156, 0.6555, 0.1156, 0.6555, 0.1156, 0.6555, 0.1156, 0.6555, 0.1156, 0.6555, 0.1156, 0.6555, 0.1156, 0.6555, 0.1156, 0.6555, 0.1156, 0.6555, 0.1156, 0.6555, 0.1156, 0.6555, 0.1156, 0.6555, 0.1156, 0.6555, 0.1156, 0.6555, 0.1156, 0.6555, 0.1156, 0.6555, 0.1156, 0.6555, 0.1156, 0.6555, 0.1156, 0.6555, 0.1156, 0.6555, 0.1156, 0.6555, 0.1156, 0.6555, 0.1156, 0.6555, 0.1156, 0.6555, 0.1156, 0.6555, 0.1156, 0.6555, 0.1156, 0.6555, 0.1156, 0.6555, 0.1156, 0.6555, 0.1156, 0.6555, 0.1156, 0.6555, 0.1156, 0.6555, 0.1156, 0.6555, 0.1156, 0.6555, 0.1156, 0.6555, 0.1156, 0.6555, 0.1156, 0.6555, 0.1156, 0.6555, 0.1156, 0.6555, 0.1156, 0.6555, 0.1156, 0.6555, 0.1156, 0.6555, 0.1156, 0.6555, 0.1156, 0.6555, 0.1156, 0.6555, 0.1156, 0.6555, 0.1156, 0.6555, 0.1156, 0.6555, 0.1156, 0.6555, 0.1156, 0.6555, 0.1156, 0.6555, 0.1156, 0.6555, 0.1156, 0.6555, 0.1156, 0.6555, 0.1156, 0.6555, 0.1156, 0.6555, 0.1156, 0.6555, 0.1156, 0.6555, 0.1156, 0.6555, 0.1156, 0.6555, 0.1156, 0.6555, 0.1156, 0.6555, 0.1156, 0.6555, 0.1156, 0.6555, 0.1156, 0.6555, 0.1156, 0.6555, 0.1156, 0.6555, 0.1156, 0.6555, 0.1156, 0.6555, 0.1156, 0.6555, 0.1156, 0.6555, 0.1156, 0.6555, 0.1156, 0.6555, 0.1156, 0.6555, 0.1156, 0.6555, 0.1156, 0.6555, 0.1156, 0.6555, 0.1156, 0.6555, 0.1156, 0.6555, 0.1156, 0.6555, 0.1156, 0.6555, 0.1156, 0.6555, 0.1156, 0.6555, 0.1156, 0.6555, 0.1156, 0.6555, 0.1156, 0.6555, 0.1156, 0.6555, 0.1156, 0.6555, 0.1156, 0.6555, 0.1156, 0.6555, 0.1156, 0.6555, 0.1156, 0.6555, 0.1156, 0.6555, 0.1156, 0.6555, 0.1156, 0.6555, 0.1156, 0.6555, 0.1156, 0.6555, 0.1156, 0.6555, 0.1156, 0.6555, 0.1156, 0.6555, 0.1156, 0.6555, 0.1156, 0.6555, 0.1156, 0.6555, 0.1156, 0.6555, 0.1156, 0.6555, 0.1156, 0.6555, 0.1156, 0.6555, 0.1156, 0.6555, 0.1156, 0.6555, 0.1156, 0.6555, 0.1156, 0.6555, 0.1156, 0.6555, 0.1156, 0.6555, 0.1156, 0.6555, 0.1156, 0.6555, 0.1156, 0.6555, 0.1156, 0.6555, 0.1156, 0.6555, 0.1156, 0.6555, 0.1156, 0.6555, 0.1156, 0.6555, 0.1156, 0.6555, 0.1156, 0.6555, 0.1156, 0.6555, 0.1156, 0.6555, 0.1156, 0.6555, 0.1156, 0.6555, 0.1156, 0.6555, 0.1156, 0.6555, 0.1156, 0.6555, 0.1156, 0.6555, 0.1156, 0.6555, 0.1156, 0.6555, 0.1156, 0.6555, 0.1156, 0.6555, 0.1156, 0.6555, 0.1156, 0.6555, 0.1156, 0.6555, 0.1156, 0.6555, 0.1156, 0.6555, 0.1156, 0.6555, 0.1156, 0.6555, 0.1156, 0.6555, 0.1156, 0.6555, 0.1156, 0.6555, 0.1156, 0.6555, 0.1156, 0.6555, 0.1156, 0.6555, 0.1156, 0.6555, 0.1156, 0.6555, 0.1156, 0.6555, 0.1156, 0.6555, 0.1156, 0.6555, 0.1156, 0.6555, 0.1156, 0.6555, 0.1156, 0.6555, 0.1156, 0.6555, 0.1156, 0.6555, 0.1156, 0.6555, 0.1156, 0.6555, 0.1156, 0.6555, 0.1156, 0.6555, 0.1156, 0.6555, 0.1156, 0.6555, 0.1156, 0.6555, 0.1156, 0.6555, 0.1156, 0.6555, 0.1156, 0.6555, 0.1156, 0.6555, 0.1156, 0.6555, 0.1156, 0.6555, 0.1156, 0.6555, 0.1156, 0.6555, 0.1156, 0.6555, 0.1156, 0.6555, 0.1156, 0.6555, 0.1156, 0.6555, 0.1156, 0.6555, 0.1156, 0.6555, 0.1156, 0.6555, 0.1156, 0.6555, 0.1156, 0.6555, 0.1156, 0.6555, 0.1156, 0.6555, 0.1156, 0.6555, 0.1156, 0.6555, 0.1156, 0.6555, 0.1156, 0.6555, 0.1156, 0.6555, 0.1156, 0.6555, 0.1156, 0.6555, 0.1156, 0.6555, 0.1156, 0.6555, 0.1156, 0.6555, 0.1156, 0.6555, 0.1156, 0.6555, 0.1156, 0.6555, 0.1156, 0.6555, 0.1156, 0.6555, 0.1156, 0.6555, 0.1156, 0.6555, 0.1156, 0.6555, 0.1156, 0.6555, 0.1156, 0.6555, 0.1156, 0.6555, 0.1156, 0.6555, 0.1156, 0.6555, 0.1156, 0.6555, 0.1156, 0.6555, 0.1156, 0.6555, 0.1156, 0.6555, 0.1156, 0.6555, 0.1156, 0.6555, 0.1156, 0.6555, 0.1156, 0.6555, 0.1156, 0.6555, 0.1156, 0.6555, 0.1156, 0.6555, 0.1156, 0.6555, 0.1156, 0.6555, 0.1156, 0.6555, 0.1156, 0.6555, 0.1156, 0.6555, 0.1156, 0.6555, 0.1156, 0.6555, 0.1156, 0.6555, 0.1156, 0.6555, 0.1156, 0.6555, 0.1156, 0.6555, 0.1156, 0.6555, 0.1156, 0.6555, 0.1156, 0.6555, 0.1156, 0.6555, 0.1156, 0.6555, 0.1156, 0.6555, 0.1156, 0.6555, 0.1156, 0.6555, 0.1156, 0.6555, 0.1156, 0.6555, 0.1156, 0.6555, 0.1156, 0.6555, 0.1156, 0.6555, 0.1156, 0.6555, 0.1156, 0.6555, 0.1156, 0.6555, 0.1156, 0.6555, 0.1156, 0.6555, 0.1156, 0.6555, 0.1156, 0.6555, 0.1156, 0.6555, 0.1156, 0.6555, 0.1156, 0.6555, 0.1156, 0.6555, 0.1156, 0.6555, 0.1156, 0.6555, 0.1156, 0.6555, 0.1156, 0.6555, 0.1156, 0.6555, 0.1156, 0.6555, 0.1156, 0.6555, 0.1156, 0.6555, 0.1156, 0.6555, 0.1156, 0.6555, 0.1156, 0.6555, 0.1156, 0.6555, 0.1156, 0.6555, 0.1156, 0.6555, 0.1156, 0.6555, 0.1156, 0.6555, 0.1156, 0.6555, 0.1156, 0.6555, 0.1156, 0.6555, 0.1156, 0.6555, 0.1156, 0.6555, 0.1156, 0.6555, 0.1156, 0.6555, 0.1156, 0.6555, 0.1156, 0.6555, 0.1156, 0.6555, 0.1156, 0.6555, 0.1156, 0.6555, 0.1156, 0.6555, 0.1156, 0.6555, 0.1156, 0.6555, 0.1156, 0.6555, 0.1156, 0.6555, 0.1156, 0.6555, 0.1156, 0.6555, 0.1156, 0.6555, 0.1156, 0.6555, 0.1156, 0.6555, 0.1156, 0.6555, 0.1156, 0.6555, 0.1156, 0.6555, 0.1156, 0.6555, 0.1156, 0.6555, 0.1156, 0.6555, 0.1156, 0.6555, 0.1156, 0.6555, 0.1156, 0.6555, 0.1156, 0.6555, 0.1156, 0.6555, 0.1156, 0.6555, 0.1156, 0.6555, 0.1156, 0.6555, 0.1156, 0.6555, 0.1156, 0.6555, 0.1156, 0.6555, 0.1156, 0.6555, 0.1156, 0.6555, 0.1156, 0.6555, 0.1156, 0.6555, 0.1156, 0.6555, 0.1156, 0.6555, 0.1156, 0.6555, 0.1156, 0.6555, 0.1156, 0.6555, 0.1156, 0.6555, 0.1156, 0.6555, 0.1156, 0.6555, 0.1156, 0.6555, 0.1156, 0.6555, 0.1156, 0.6555, 0.1156, 0.6555, 0.1156, 0.6555, 0.1156, 0.6555, 0.1156, 0.6555, 0.1156, 0.6555, 0.1156, 0.6555, 0.1156, 0.6555, 0.1156, 0.6555, 0.1156, 0.6555, 0.1156, 0.6555, 0.1156, 0.6555, 0.1156, 0.6555, 0.1156, 0.6555, 0.1156, 0.6555, 0.1156, 0.6555, 0.1156, 0.6555, 0.1156, 0.6555, 0.1156, 0.6555, 0.1156, 0.6555, 0.1156, 0.6555, 0.1156, 0.6555, 0.1156, 0.6555, 0.1156, 0.6555, 0.1156, 0.6555, 0.1156, 0.6555, 0.1156, 0.6555, 0.1156, 0.6555, 0.1156, 0.6555, 0.1156, 0.6555, 0.1156, 0.6555, 0.1156, 0.6555, 0.1156, 0.6555, 0.1156, 0.6555, 0.1156, 0.6555, 0.1156, 0.6555, 0.1156, 0.6555, 0.1156, 0.6555, 0.1156, 0.6555, 0.1156, 0.6555, 0.1156, 0.6555, 0.1156, 0.6555, 0.1156, 0.6555, 0.1156, 0.6555, 0.1156, 0.6555, 0.1156, 0.6555, 0.1156, 0.6555, 0.1156, 0.6555, 0.1156, 0.6555, 0.1156, 0.6555, 0.1156, 0.6555, 0.1156, 0.6555, 0.1156, 0.6555, 0.1156, 0.6555, 0.1156, 0.6555, 0.1156, 0.6555, 0.1156, 0.6555, 0.1156, 0.6555, 0.1156, 0.6555, 0.1156, 0.6555, 0.1156, 0.6555, 0.1156, 0.6555, 0.1156, 0.6555, 0.1156, 0.6555, 0.1156, 0.6555, 0.1156, 0.6555, 0.1156, 0.6555, 0.1156, 0.6555, 0.1156, 0.6555, 0.1156, 0.6555, 0.1156, 0.6555, 0.1156, 0.6555, 0.1156, 0.6555, 0.1156, 0.6555, 0.1156, 0.6555, 0.1156, 0.6555, 0.1156, 0.6555, 0.1156, 0.6555, 0.1156, 0.6555, 0.1156, 0.6555, 0.1156, 0.6555, 0.1156, 0.6555, 0.1156, 0.6555, 0.1156, 0.6555, 0.1156, 0.6555, 0.1156, 0.6555, 0.1156, 0.6555, 0.1156, 0.6555, 0.1156, 0.6555, 0.1156, 0.6555, 0.1156, 0.6555, 0.1156, 0.6555, 0.1156, 0.6555, 0.1156, 0.6555, 0.1156, 0.6555, 0.1156, 0.6555, 0.1156, 0.6555, 0.1156, 0.6555, 0.1156, 0.6555, 0.1156, 0.6555, 0.1156, 0.6555, 0.1156, 0.6555, 0.1156, 0.6555, 0.1156, 0.6555, 0.1156, 0.6555, 0.1156, 0.6555, 0.1156, 0.6555, 0.1156, 0.6555, 0.1156, 0.6555, 0.1156, 0.6555, 0.1156, 0.6555, 0.1156, 0.6555, 0.1156, 0.6555, 0.1156, 0.6555, 0.1156, 0.6555, 0.1156, 0.6555, 0.1156, 0.6555, 0.1156, 0.6555, 0.1156, 0.6555, 0.1156, 0.6555, 0.1156, 0.6555, 0.1156, 0.6555, 0.1156, 0.6555, 0.1156, 0.6555, 0.1156, 0.6555, 0.1156, 0.6555, 0.1156, 0.6555, 0.1156, 0.6555, 0.1156, 0.6555, 0.1156, 0.6555, 0.1156, 0.6555, 0.1156, 0.6555, 0.1156, 0.6555, 0.1156, 0.6555, 0.1156, 0.6555, 0.1156, 0.6555, 0.1156, 0.6555, 0.1156, 0.6555, 0.1156, 0.6555, 0.1156, 0.6555, 0.1156, 0.6555, 0.1156, 0.6555, 0.1156, 0.6555, 0.1156, 0.6555, 0.1156, 0.6555, 0.1156, 0.6555, 0.1156, 0.6555, 0.1156, 0.6555, 0.1156, 0.6555, 0.1156, 0.6555, 0.1156, 0.6555, 0.1156, 0.6555, 0.1156, 0.6555, 0.1156, 0.6555, 0.1156, 0.6555, 0.1156, 0.6555, 0.1156, 0.6555, 0.1156, 0.6555, 0.1156, 0.6555, 0.1156, 0.6555, 0.1156, 0.6555, 0.1156, 0.6555, 0.1156, 0.6555, 0.1156, 0.6555, 0.1156, 0.6555, 0.1156, 0.6555, 0.1156, 0.6555, 0.1156, 0.6555, 0.1156, 0.6555, 0.1156, 0.6555, 0.1156, 0.6555, 0.1156, 0.6555, 0.1156, 0.6555, 0.1156, 0.6555, 0.1156, 0.6555, 0.1156, 0.6555, 0.1156, 0.6555, 0.1156, 0.6555, 0.1156, 0.6555, 0.1156, 0.6555, 0.1156, 0.6555, 0.1156, 0.6555, 0.1156, 0.6555, 0.1156, 0.6555, 0.1156, 0.6555, 0.1156, 0.6555, 0.1156, 0.6555, 0.1156, 0.6555, 0.1156, 0.6555, 0.1156, 0.6555, 0.1156, 0.6555, 0.1156, 0.6555, 0.1156, 0.6555, 0.1156, 0.6555, 0.1156, 0.6555, 0.1156, 0.6555, 0.1156, 0.6555, 0.1156, 0.6555, 0.1156, 0.6555, 0.1156, 0.6555, 0.1156, 0.6555, 0.1156, 0.6555, 0.1156, 0.6555, 0.1156, 0.6555, 0.1156, 0.6555, 0.1156, 0.6555, 0.1156, 0.6555, 0.1156, 0.6555, 0.1156, 0.6555, 0.1156, 0.6555, 0.1156, 0.6555, 0.1156, 0.6555, 0.1156, 0.6555, 0.1156, 0.6555, 0.1156, 0.6555, 0.1156, 0.6555, 0.1156, 0.6555, 0.1156, 0.6555, 0.1156, 0.6555, 0.1156, 0.6555, 0.1156, 0.6555, 0.1156, 0.6555, 0.1156, 0.6555, 0.1156, 0.6555, 0.1156, 0.6555, 0.1156, 0.6555, 0.1156, 0.6555, 0.1156, 0.6555, 0.1156, 0.6555, 0.1156, 0.6555, 0.1156, 0.6555, 0.1156, 0.6555, 0.1156, 0.6555, 0.1156, 0.6555, 0.1156, 0.6555, 0.1156, 0.6555, 0.1156, 0.6555, 0.1156, 0.6555, 0.1156, 0.6555, 0.1156, 0.6555, 0.1156, 0.6555, 0.1156, 0.6555, 0.1156, 0.6555, 0.1156, 0.6555, 0.1156, 0.6555, 0.1156, 0.6555, 0.1156, 0.6555, 0.1156, 0.6555, 0.1156, 0.6555, 0.1156, 0.6555, 0.1156, 0.6555, 0.1156, 0.6555, 0.1156, 0.6555, 0.1156, 0.6555, 0.1156, 0.6555, 0.1156, 0.6555, 0.1156, 0.6555, 0.1156, 0.6555, 0.1156, 0.6555, 0.1156, 0.6555, 0.1156, 0.6555, 0.1156, 0.6555, 0.1156, 0.6555, 0.1156, 0.6555, 0.1156, 0.6555, 0.1156, 0.6555, 0.1156, 0.6555, 0.1156, 0.6555, 0.1156, 0.6555, 0.1156, 0.6555, 0.1156, 0.6555, 0.1156, 0.6555, 0.1156, 0.6555, 0.1156, 0.6555, 0.1156, 0.6555, 0.1156, 0.6555, 0.1156, 0.6555, 0.1156, 0.6555, 0.1156, 0.6555, 0.1156, 0.6555, 0.1156, 0.6555, 0.1156, 0.6555, 0.1156, 0.6555, 0.1156, 0.6555, 0.1156, 0.6555, 0.1156, 0.6555, 0.1156, 0.6555, 0.1156, 0.6555, 0.1156, 0.6555, 0.1156, 0.6555, 0.1156, 0.6555, 0.1156, 0.6555, 0.1156, 0.6555, 0.1156, 0.6555, 0.1156, 0.6555, 0.1156, 0.6555, 0.1156, 0.6555, 0.1156, 0.6555, 0.1156, 0.6555, 0.1156, 0.6555, 0.1156, 0.6555, 0.1156, 0.6555, 0.1156, 0.6555, 0.1156, 0.6555, 0.1156, 0.6555, 0.1156, 0.6555, 0.1156, 0.6555, 0.1156, 0.6555, 0.1156, 0.6555, 0.1156, 0.6555, 0.1156, 0.6555, 0.1156, 0.6555, 0.1156, 0.6555, 0.1156, 0.6555, 0.1156, 0.6555, 0.1156, 0.6555, 0.1156, 0.6555, 0.1156, 0.6555, 0.1156, 0.6555, 0.1156, 0.6555, 0.1156, 0.6555, 0.1156, 0.6555, 0.1156, 0.6555, 0.1156, 0.6555, 0.1156, 0.6555, 0.1156, 0.6555, 0.1156, 0.6555, 0.1156, 0.6555, 0.1156, 0.6555, 0.1156, 0.6555, 0.1156, 0.6555, 0.1156, 0.6555, 0.1156, 0.6555, 0.1156, 0.6555, 0.1156, 0.6555, 0.1156, 0.6555, 0.1156, 0.6555, 0.1156, 0.6555, 0.1156, 0.6555, 0.1156, 0.6555, 0.1156, 0.6555, 0.1156, 0.6555, 0.1156, 0.6555, 0.1156, 0.6555, 0.1156, 0.6555, 0.1156, 0.6555, 0.1156, 0.6555, 0.1156, 0.6555, 0.1156, 0.6555, 0.1156, 0.6555, 0.1156, 0.6555, 0.1156, 0.6555, 0.1156, 0.6555, 0.1156, 0.6555, 0.1156, 0.6555, 0.1156, 0.6555, 0.1156, 0.6555, 0.1156, 0.6555, 0.1156, 0.6555, 0.1156, 0.6555, 0.1156, 0.6555, 0.1156, 0.6555, 0.1156, 0.6555, 0.1156, 0.6555, 0.1156, 0.6555, 0.1156, 0.6555, 0.1156, 0.6555, 0.1156, 0.6555, 0.1156, 0.6555, 0.1156, 0.6555, 0.1156, 0.6555, 0.1156, 0.6555, 0.1156, 0.6555, 0.1156, 0.6555, 0.1156, 0.6555, 0.1156, 0.6555, 0.1156, 0.6555, 0.1156, 0.6555, 0.1156, 0.6555, 0.1156, 0.6555, 0.1156, 0.6555, 0.1156, 0.6555, 0.1156, 0.6555, 0.1156, 0.6555, 0.1156, 0.6555, 0.1156, 0.6555, 0.1156, 0.6555, 0.1156, 0.6555, 0.1156, 0.6555, 0.1156, 0.6555, 0.1156, 0.6555, 0.1156, 0.6555, 0.1156, 0.6555, 0.1156, 0.6555, 0.1156, 0.6555, 0.1156, 0.6555, 0.1156, 0.6555, 0.1156, 0.6555, 0.1156, 0.6555, 0.1156, 0.6555, 0.1156, 0.6555, 0.1156, 0.6555, 0.1156, 0.6555, 0.1156, 0.6555, 0.1156, 0.6555, 0.1156, 0.6555, 0.1156, 0.6555, 0.1156, 0.6555, 0.1156, 0.6555, 0.1156, 0.6555, 0.1156, 0.6555, 0.1156, 0.6555, 0.1156, 0.6555, 0.1156, 0.6555, 0.1156, 0.6555, 0.1156, 0.6555, 0.1156, 0.6555, 0.1156, 0.6555, 0.1156, 0.6555, 0.1156, 0.6555, 0.1156, 0.6555, 0.1156, 0.6555, 0.1156, 0.6555, 0.1156, 0.6555, 0.1156, 0.6555, 0.1156, 0.6555, 0.1156, 0.6555, 0.1156, 0.6555, 0.1156, 0.6555, 0.1156, 0.6555, 0.1156, 0.6555, 0.1156, 0.6555, 0.1156, 0.6555, 0.1156, 0.6555, 0.1156, 0.6555, 0.1156, 0.6555, 0.1156, 0.6555, 0.1156, 0.6555, 0.1156, 0.6555, 0.1156, 0.6555, 0.1156, 0.6555, 0.1156, 0.6555, 0.1156, 0.6555, 0.1156, 0.6555, 0.1156, 0.6555, 0.1156, 0.6555, 0.1156, 0.6555, 0.1156, 0.6555, 0.1156, 0.6555, 0.1156, 0.6555, 0.1156, 0.6555, 0.1156, 0.6555, 0.1156, 0.6555, 0.1156, 0.6555, 0.1156, 0.6555, 0.1156, 0.6555, 0.1156, 0.6555, 0.1156, 0.6555, 0.1156, 0.6555, 0.1156, 0.6555, 0.1156, 0.6555, 0.1156, 0.6555, 0.1156, 0.6555, 0.1156, 0.6555, 0.1156, 0.6555, 0.1156, 0.6555, 0.1156, 0.6555, 0.1156, 0.6555, 0.1156, 0.6555, 0.1156, 0.6555, 0.1156, 0.6555, 0.1156, 0.6555, 0.1156, 0.6555, 0.1156, 0.6555, 0.1156, 0.6555, 0.1156, 0.6555, 0.1156, 0.6555, 0.1156, 0.6555, 0.1156, 0.6555, 0.1156, 0.6555, 0.1156, 0.6555, 0.1156, 0.6555, 0.1156, 0.6555, 0.1156, 0.6555, 0.1156, 0.6555, 0.1156, 0.6555, 0.1156, 0.6555, 0.1156, 0.6555, 0.1156, 0.6555, 0.1156, 0.6555, 0.1156, 0.6555, 0.1156, 0.6555, 0.1156, 0.6555, 0.1156, 0.6555, 0.1156, 0.6555, 0.1156])
me_cube.materials.append(mat_def)
me_cube.use_remesh_fix_poles = True
me_cube.use_remesh_preserve_attributes = False
me_cube.update()
me_cube.normals_split_custom_set([tuple(v) for v in zip(*[iter([0.9999, 0.01377, 0.0002835, 0.9903, 0.1388, 0.007716, 0.9883, 0.1526, 0.008548, 0.9999, 0.01558, 0.0003217, 0.5032, 0.5887, -0.6326, 0.5416, 0.5883, -0.6005, 0.4821, 0.5567, -0.6765, 0.4978, 0.4684, -0.7299, 0.05109, -0.1592, -0.9859, 0.04738, -0.03286, -0.9983, -0.0006531, -0.1528, -0.9883, -0.0004792, -0.2897, -0.9571, 0.1076, 0.9941, 0.01451, 0.1693, 0.9854, -0.02072, 0.1307, 0.9914, 0.00359, 0.1042, 0.9942, -0.02785, 0.9868, 0.1535, -0.05138, 0.9911, 0.1326, -0.01314, 0.9985, 0.03116, -0.04424, 0.9944, 0.03659, -0.09963, 0.2755, 0.7351, -0.6195, 0.2765, 0.7346, -0.6196, 0.2745, 0.7422, -0.6114, 0.3541, 0.7072, -0.612, -0.0005858, -0.2984, -0.9545, -0.000913, -0.1573, -0.9875, -0.0009128, -0.1593, -0.9872, -0.0005844, -0.3023, -0.9532, 0.0, -1.0, 0.0, 0.0, -1.0, 0.0, 0.0, -1.0, 0.0, 0.0, -1.0, 0.0, 0.0008094, 0.008573, 1.0, 0.0008087, 0.008518, 1.0, 0.0008123, 0.01298, 0.9999, 0.0008133, 0.01298, 0.9999, 0.0, -1.0, 0.0, 0.0, -1.0, 0.0, 0.0, -1.0, 0.0, 0.0, -1.0, 0.0, 0.1989, 0.9797, -0.02441, 0.4069, 0.9131, -0.02578, 0.3797, 0.9249, -0.01854, 0.1696, 0.9846, -0.043, 0.1244, 0.9785, 0.1648, 0.1618, 0.9858, 0.04388, 0.1606, 0.9854, 0.05735, 0.1241, 0.9741, 0.1888, 0.4731, 0.3906, -0.7897, 0.4716, 0.3889, -0.7914, 0.3286, 0.3081, -0.8928, 0.35, 0.3165, -0.8816, 0.35, 0.3165, -0.8816, 0.3286, 0.3081, -0.8928, 0.1777, 0.2074, -0.962, 0.1854, 0.2159, -0.9586, 0.9522, 0.3005, 0.05468, 0.9527, 0.2986, 0.05643, 0.9911, 0.1326, -0.01314, 0.9868, 0.1535, -0.05138, 0.001217, 0.008543, 1.0, 0.001217, 0.008552, 1.0, 0.001221, 0.01298, 0.9999, 0.001222, 0.01298, 0.9999, -0.0009128, -0.1593, -0.9872, -0.000913, -0.1573, -0.9875, -0.001221, -0.01298, -0.9999, -0.001221, -0.01298, -0.9999, 0.0, 0.009055, -1.0, 1.067e-06, 0.009056, -1.0, 0.0, 0.009055, -1.0, 0.0, 0.009055, -1.0, 0.4069, 0.9131, -0.02578, 0.4109, 0.9113, -0.02426, 0.3809, 0.9237, 0.04013, 0.3797, 0.9249, -0.01854, 0.08417, 0.9524, 0.293, 0.1244, 0.9785, 0.1648, 0.1241, 0.9741, 0.1888, 0.08336, 0.9428, 0.3229, 0.9384, 0.3444, 0.02794, 0.9686, 0.2479, 0.02166, 0.9747, 0.2229, 0.01797, 0.9385, 0.344, 0.02801, 0.8988, 0.3959, 0.1884, 0.9112, 0.3961, 0.1132, 0.9322, 0.346, 0.1063, 0.931, 0.3421, 0.1269, 0.931, 0.3421, 0.1269, 0.9322, 0.346, 0.1063, 0.9527, 0.2986, 0.05643, 0.9522, 0.3005, 0.05468, 0.0, -1.0, 0.0, 0.0, -1.0, 0.0, 0.0, -1.0, 0.0, 0.0, -1.0, 0.0, 0.9112, 0.3961, 0.1132, 0.9093, 0.4156, 0.01862, 0.9337, 0.3477, 0.08567, 0.9322, 0.346, 0.1063, 0.9322, 0.346, 0.1063, 0.9337, 0.3477, 0.08567, 0.9481, 0.3107, 0.068, 0.9527, 0.2986, 0.05643, 0.9527, 0.2986, 0.05643, 0.9481, 0.3107, 0.068, 0.9885, 0.1468, 0.03609, 0.9911, 0.1326, -0.01314, 0.0001995, 0.009511, -1.0, 0.0002014, 0.0096, -1.0, 8.034e-05, 0.009272, -1.0, 0.000105, 0.009314, -1.0, 0.000105, 0.009314, -1.0, 8.034e-05, 0.009272, -1.0, 7.042e-06, 0.009069, -1.0, 6.605e-06, 0.00907, -1.0, 6.605e-06, 0.00907, -1.0, 7.042e-06, 0.009069, -1.0, 4.635e-06, 0.009059, -1.0, 2.904e-06, 0.009059, -1.0, 2.904e-06, 0.009059, -1.0, 4.635e-06, 0.009059, -1.0, 2.117e-06, 0.009056, -1.0, 1.345e-06, 0.009055, -1.0, -9.116e-08, 0.009055, -1.0, 5.134e-06, 0.009059, -1.0, 1.067e-06, 0.009056, -1.0, 0.0, 0.009055, -1.0, 0.0, 0.009055, -1.0, 0.0, 0.009055, -1.0, 0.0, 0.009055, -1.0, 0.0, 0.009055, -1.0, 1.067e-06, 0.009056, -1.0, 1.342e-06, 0.009057, -1.0, 0.0, 0.009055, -1.0, 0.0, 0.009055, -1.0, 9.338e-08, 0.009055, -1.0, 6.862e-05, 0.00912, -1.0, 5.134e-06, 0.009059, -1.0, -9.116e-08, 0.009055, -1.0, 0.8646, 0.447, 0.2293, 0.8816, 0.4597, 0.1075, 0.9112, 0.3961, 0.1132, 0.8988, 0.3959, 0.1884, 5.134e-06, 0.009059, -1.0, 7.276e-06, 0.009066, -1.0, 1.342e-06, 0.009057, -1.0, 1.067e-06, 0.009056, -1.0, 0.1877, 0.9821, 0.01385, 0.1436, 0.9844, 0.102, 0.1628, 0.9837, 0.07621, 0.1779, 0.984, -0.004095, -0.0006531, -0.1528, -0.9883, 0.04738, -0.03286, -0.9983, -0.0008114, -0.01298, -0.9999, -0.0008116, -0.01298, -0.9999, 6.862e-05, 0.00912, -1.0, 0.0001076, 0.009229, -1.0, 7.276e-06, 0.009066, -1.0, 5.134e-06, 0.009059, -1.0, 3.691e-07, 0.009055, -1.0, 7.708e-05, 0.009129, -1.0, 6.862e-05, 0.00912, -1.0, 9.338e-08, 0.009055, -1.0, -0.0007642, -0.1543, -0.988, -0.0006531, -0.1528, -0.9883, -0.0008116, -0.01298, -0.9999, -0.001016, -0.01298, -0.9999, 0.0003014, -0.9999, 0.01298, 0.0003016, -0.9999, 0.01298, 0.0003016, -0.9999, 0.01298, 0.0003014, -0.9999, 0.01298, 0.3397, 0.9392, 0.05063, 0.1243, 0.9886, 0.08443, 0.1018, 0.9948, 0.004742, 0.3091, 0.951, 0.00191, 0.0008087, 0.008518, 1.0, 0.001011, 0.008528, 1.0, 0.001017, 0.01297, 0.9999, 0.0008123, 0.01298, 0.9999, 0.105, 0.9937, -0.03805, 0.2963, 0.9551, -0.005675, 0.2538, 0.9672, -0.00504, 0.07387, 0.9972, -0.009542, 0.0002509, -0.9999, 0.01298, 0.0002005, -0.9999, 0.01298, 0.0002006, -0.9999, 0.01298, 0.000251, -0.9999, 0.01298, 0.9874, 0.158, 0.008769, 0.9423, 0.3339, 0.02247, 0.9476, 0.3187, 0.02086, 0.99, 0.141, 0.007548, 0.05007, 0.1577, 0.9862, 0.01772, 0.1394, 0.9901, 0.01237, 0.2425, 0.9701, 0.03261, 0.2582, 0.9655, 0.0002004, -0.9999, 0.01298, 0.0002005, -0.9999, 0.01298, 0.0002003, -0.9999, 0.01298, 0.0002003, -0.9999, 0.01298, 0.0003014, -0.9999, 0.01298, 0.0003016, -0.9999, 0.01298, 0.0003016, -0.9999, 0.01298, 0.0003014, -0.9999, 0.01298, 0.0, -1.0, 0.0, 0.0, -1.0, 0.0, 0.0, -1.0, 0.0, 0.0, -1.0, 0.0, 0.000624, 0.407, 0.9134, 0.0006146, 0.4211, 0.907, 0.0007432, 0.1791, 0.9838, 0.0007508, 0.1611, 0.9869, 0.9999, 0.01377, 0.0002835, 0.9999, 0.01558, 0.0003217, 1.0, 0.0002763, -3.577e-06, 1.0, 0.0002752, -3.577e-06, 0.9998, 0.0185, 0.0003826, 0.9874, 0.158, 0.008769, 0.99, 0.141, 0.007548, 0.9998, 0.02021, 0.0004181, 0.9911, 0.1326, -0.01314, 0.9885, 0.1468, 0.03609, 0.9995, 0.02507, 0.01693, 0.9985, 0.03116, -0.04424, 0.9903, 0.1388, 0.007716, 0.9481, 0.3171, 0.02117, 0.945, 0.3265, 0.02193, 0.9883, 0.1526, 0.008548, 7.708e-05, 0.009129, -1.0, 0.0002058, 0.009328, -1.0, 0.0001076, 0.009229, -1.0, 6.862e-05, 0.00912, -1.0, -0.0004966, -0.2925, -0.9563, -0.0007642, -0.1543, -0.988, -0.000913, -0.1573, -0.9875, -0.0005858, -0.2984, -0.9545, 0.0, -1.0, 0.0, 0.0, -1.0, 0.0, 0.0, -1.0, 0.0, 0.0, -1.0, 0.0, 0.9481, 0.3171, 0.02117, 0.9384, 0.3444, 0.02794, 0.9385, 0.344, 0.02801, 0.945, 0.3265, 0.02193, 0.0, -1.0, 0.0, 0.0, -1.0, 0.0, 0.0, -1.0, 0.0, 0.0, -1.0, 0.0, 0.0002005, -0.9999, 0.01298, 0.000201, -0.9999, 0.01298, 0.0002008, -0.9999, 0.01298, 0.0002006, -0.9999, 0.01298, -0.3308, -0.8731, 0.3582, -0.3305, -0.8824, -0.3349, -0.3721, -0.8789, -0.2984, -0.3714, -0.8707, 0.3224, 0.002555, 0.4386, 0.8987, 0.003048, 0.4244, 0.9055, 0.0006146, 0.4211, 0.907, 0.000624, 0.407, 0.9134, 0.9999, 0.01558, 0.0003217, 0.9998, 0.0185, 0.0003826, 1.0, 0.0002767, -3.577e-06, 1.0, 0.0002763, -3.577e-06, 0.01599, 0.2952, 0.9553, 0.02882, 0.2774, 0.9603, 0.003048, 0.4244, 0.9055, 0.002555, 0.4386, 0.8987, 0.0, -1.0, 0.0, 0.0, -1.0, 0.0, 0.0, -1.0, 0.0, 0.0, -1.0, 0.0, -0.3305, -0.8824, -0.3349, -0.000363, -0.8242, -0.5663, -0.0003997, -0.8242, -0.5663, -0.3721, -0.8789, -0.2984, 0.1476, 0.9855, 0.08432, 0.1845, 0.9828, -0.004979, 0.1618, 0.9858, 0.04388, 0.1244, 0.9785, 0.1648, 0.4978, 0.4684, -0.7299, 0.4821, 0.5567, -0.6765, 0.4716, 0.3889, -0.7914, 0.4731, 0.3906, -0.7897, 0.3797, 0.9249, -0.01854, 0.3809, 0.9237, 0.04013, 0.3397, 0.9392, 0.05063, 0.2963, 0.9551, -0.005675, 0.0, 0.009055, -1.0, 1.345e-06, 0.009055, -1.0, 2.6e-07, 0.009055, -1.0, 0.0, 0.009055, -1.0, 0.09863, 0.976, 0.1941, 0.1476, 0.9855, 0.08432, 0.1244, 0.9785, 0.1648, 0.08417, 0.9524, 0.293, 0.0, 0.009055, -1.0, 0.0, 0.009055, -1.0, 0.0, 0.009055, -1.0, 0.0, 0.009055, -1.0, 0.0009362, 0.4212, 0.907, 0.0009363, 0.4212, 0.907, 0.001123, 0.1792, 0.9838, 0.001123, 0.1792, 0.9838, 0.3809, 0.9237, 0.04013, 0.1628, 0.9837, 0.07621, 0.1243, 0.9886, 0.08443, 0.3397, 0.9392, 0.05063, 0.1307, 0.9914, 0.00359, 0.1693, 0.9854, -0.02072, 0.1845, 0.9828, -0.004979, 0.1476, 0.9855, 0.08432, 0.1436, 0.9844, 0.102, 0.05167, 0.9945, 0.09162, 0.1243, 0.9886, 0.08443, 0.1628, 0.9837, 0.07621, 0.001123, 0.1792, 0.9838, 0.001123, 0.1792, 0.9838, 0.001217, 0.008552, 1.0, 0.001217, 0.008543, 1.0, 0.1696, 0.9846, -0.043, 0.3797, 0.9249, -0.01854, 0.2963, 0.9551, -0.005675, 0.105, 0.9937, -0.03805, 0.01237, 0.2425, 0.9701, 0.002958, 0.2399, 0.9708, 0.0009391, 0.4177, 0.9086, 0.003303, 0.4193, 0.9079, 0.003303, 0.4193, 0.9079, 0.0009391, 0.4177, 0.9086, 0.0009363, 0.4212, 0.907, 0.0009362, 0.4212, 0.907, 0.0006146, 0.4211, 0.907, 0.000772, 0.4212, 0.907, 0.000922, 0.1792, 0.9838, 0.0007432, 0.1791, 0.9838, 0.000772, 0.4212, 0.907, 0.0009362, 0.4212, 0.907, 0.001123, 0.1792, 0.9838, 0.000922, 0.1792, 0.9838, 0.4109, 0.9113, -0.02426, 0.1779, 0.984, -0.004095, 0.1628, 0.9837, 0.07621, 0.3809, 0.9237, 0.04013, 0.003048, 0.4244, 0.9055, 0.003893, 0.4221, 0.9066, 0.000772, 0.4212, 0.907, 0.0006146, 0.4211, 0.907, 0.003893, 0.4221, 0.9066, 0.003303, 0.4193, 0.9079, 0.0009362, 0.4212, 0.907, 0.000772, 0.4212, 0.907, 0.9999, 0.01558, 0.0003217, 0.9883, 0.1526, 0.008548, 0.9874, 0.158, 0.008769, 0.9998, 0.0185, 0.0003826, 0.02882, 0.2774, 0.9603, 0.03261, 0.2582, 0.9655, 0.003893, 0.4221, 0.9066, 0.003048, 0.4244, 0.9055, 0.03261, 0.2582, 0.9655, 0.01237, 0.2425, 0.9701, 0.003303, 0.4193, 0.9079, 0.003893, 0.4221, 0.9066, 0.9883, 0.1526, 0.008548, 0.945, 0.3265, 0.02193, 0.9423, 0.3339, 0.02247, 0.9874, 0.158, 0.008769, 0.2963, 0.9551, -0.005675, 0.3397, 0.9392, 0.05063, 0.3091, 0.951, 0.00191, 0.2538, 0.9672, -0.00504, 0.05849, 0.1939, 0.9793, 0.05007, 0.1577, 0.9862, 0.03261, 0.2582, 0.9655, 0.02882, 0.2774, 0.9603, 0.945, 0.3265, 0.02193, 0.9385, 0.344, 0.02801, 0.9351, 0.3531, 0.02881, 0.9423, 0.3339, 0.02247, 0.0007432, 0.1791, 0.9838, 0.000922, 0.1792, 0.9838, 0.001011, 0.008528, 1.0, 0.0008087, 0.008518, 1.0, 0.000922, 0.1792, 0.9838, 0.001123, 0.1792, 0.9838, 0.001217, 0.008543, 1.0, 0.001011, 0.008528, 1.0, 0.9385, 0.344, 0.02801, 0.9747, 0.2229, 0.01797, 0.9758, 0.2179, 0.01773, 0.9351, 0.3531, 0.02881, 0.1042, 0.9942, -0.02785, 0.1307, 0.9914, 0.00359, 0.1082, 0.9937, 0.02974, 0.1006, 0.9924, -0.07061, 0.0003016, -0.9999, 0.01298, 0.000251, -0.9999, 0.01298, 0.0002511, -0.9999, 0.01298, 0.0003016, -0.9999, 0.01298, 0.01772, 0.1394, 0.9901, 0.00488, 0.1356, 0.9908, 0.002958, 0.2399, 0.9708, 0.01237, 0.2425, 0.9701, 0.000251, -0.9999, 0.01298, 0.0002004, -0.9999, 0.01298, 0.0002003, -0.9999, 0.01298, 0.0002511, -0.9999, 0.01298, 0.0002006, -0.9999, 0.01298, 0.0002008, -0.9999, 0.01298, 0.0002005, -0.9999, 0.01298, 0.0002004, -0.9999, 0.01298, 0.113, 0.7057, -0.6995, 0.1055, 0.7064, -0.6999, 0.2559, 0.6941, -0.6728, 0.2892, 0.6906, -0.6629, 0.0003016, -0.9999, 0.01298, 0.0002509, -0.9999, 0.01298, 0.000251, -0.9999, 0.01298, 0.0003016, -0.9999, 0.01298, 0.9351, 0.3531, 0.02881, 0.9758, 0.2179, 0.01773, 0.9697, 0.2435, 0.0215, 0.929, 0.3688, 0.0293, 0.9758, 0.2179, 0.01773, 0.9928, 0.1199, 0.006082, 0.9935, 0.1132, 0.006658, 0.9697, 0.2435, 0.0215, 0.9423, 0.3339, 0.02247, 0.9351, 0.3531, 0.02881, 0.929, 0.3688, 0.0293, 0.9476, 0.3187, 0.02086, 0.05167, 0.9945, 0.09162, -0.0003543, 1.0, 0.0051, 0.1018, 0.9948, 0.004742, 0.1243, 0.9886, 0.08443, 0.0007508, 0.1611, 0.9869, 0.0007432, 0.1791, 0.9838, 0.0008087, 0.008518, 1.0, 0.0008094, 0.008573, 1.0, 1.345e-06, 0.009055, -1.0, 2.117e-06, 0.009056, -1.0, 5.088e-07, 0.009055, -1.0, 2.6e-07, 0.009055, -1.0, 0.9747, 0.2229, 0.01797, 0.9916, 0.1292, 0.006247, 0.9928, 0.1199, 0.006082, 0.9758, 0.2179, 0.01773, 0.0007541, -0.808, 0.5892, -0.3308, -0.8731, 0.3582, -0.3714, -0.8707, 0.3224, 0.0008314, -0.808, 0.5892, 0.8816, 0.4597, 0.1075, 0.8846, 0.4655, -0.02813, 0.9093, 0.4156, 0.01862, 0.9112, 0.3961, 0.1132, 0.1854, 0.2159, -0.9586, 0.1777, 0.2074, -0.962, 0.1222, 0.07081, -0.99, 0.1249, 0.1051, -0.9866, -0.000913, -0.1573, -0.9875, -0.0007642, -0.1543, -0.988, -0.001016, -0.01298, -0.9999, -0.001221, -0.01298, -0.9999, 0.9686, 0.2479, 0.02166, 0.9901, 0.1398, 0.008024, 0.9916, 0.1292, 0.006247, 0.9747, 0.2229, 0.01797, 0.02947, 0.2129, 0.9766, 0.05849, 0.1939, 0.9793, 0.02882, 0.2774, 0.9603, 0.01599, 0.2952, 0.9553, 0.001011, 0.008528, 1.0, 0.001217, 0.008543, 1.0, 0.001222, 0.01298, 0.9999, 0.001017, 0.01297, 0.9999, 1.342e-06, 0.009057, -1.0, 2.904e-06, 0.009059, -1.0, 1.345e-06, 0.009055, -1.0, 0.0, 0.009055, -1.0, 7.276e-06, 0.009066, -1.0, 6.605e-06, 0.00907, -1.0, 2.904e-06, 0.009059, -1.0, 1.342e-06, 0.009057, -1.0, 0.0001076, 0.009229, -1.0, 0.000105, 0.009314, -1.0, 6.605e-06, 0.00907, -1.0, 7.276e-06, 0.009066, -1.0, 0.1082, 0.9937, 0.02974, 0.1307, 0.9914, 0.00359, 0.1476, 0.9855, 0.08432, 0.09863, 0.976, 0.1941, 0.9998, 0.0185, 0.0003826, 0.9998, 0.02021, 0.0004181, 1.0, 0.0002761, -3.577e-06, 1.0, 0.0002767, -3.577e-06, 0.0002058, 0.009328, -1.0, 0.0001995, 0.009511, -1.0, 0.000105, 0.009314, -1.0, 0.0001076, 0.009229, -1.0, 0.2892, 0.6906, -0.6629, 0.2559, 0.6941, -0.6728, 0.2765, 0.7346, -0.6196, 0.2755, 0.7351, -0.6195, 0.0, -1.0, 0.0, 0.0, -1.0, 0.0, 0.0, -1.0, 0.0, 0.0, -1.0, 0.0, -0.0004792, -0.2897, -0.9571, -0.0006531, -0.1528, -0.9883, -0.0007642, -0.1543, -0.988, -0.0004966, -0.2925, -0.9563, 0.6565, 0.006045, -0.7543, 0.6517, 7.507e-05, -0.7585, 0.5635, -0.09979, -0.82, 0.5635, -0.09979, -0.82, 0.6024, 0.7243, -0.3355, 0.437, 0.825, -0.3585, 0.4067, 0.8392, -0.3611, 0.6024, 0.7243, -0.3355, 0.5795, -0.5604, -0.5917, 0.5795, -0.5604, -0.5917, 0.5795, -0.5604, -0.5917, 0.6764, 0.01337, -0.7364, 0.6471, -0.0297, -0.7618, 0.7211, 0.06756, -0.6895, 0.6642, 0.7475, -0.007721, 0.7051, 0.6308, -0.324, 0.6085, 0.4283, -0.668, 0.599, 0.596, -0.5348, 0.599, 0.596, -0.5348, 0.599, 0.596, -0.5348, 0.599, 0.596, -0.5348, 0.5898, -0.5579, 0.5839, 0.5898, -0.5579, 0.5839, 0.5898, -0.5579, 0.5839, 0.5483, -0.5431, -0.6359, 0.5483, -0.5431, -0.6359, 0.5483, -0.5431, -0.6359, 0.6813, 0.3959, 0.6157, 0.6003, 0.6258, 0.498, 0.681, 0.3975, 0.615, 0.6976, 0.7144, -0.05455, 0.6765, 0.7235, 0.1373, 0.6722, 0.7227, 0.1605, 0.6976, 0.7144, -0.05455, 0.2225, 0.8967, -0.3827, 0.4067, 0.8392, -0.3611, 0.437, 0.825, -0.3585, 0.2236, 0.8956, -0.3845, 0.7584, 0.217, -0.6146, 0.6517, 7.507e-05, -0.7585, 0.6565, 0.006045, -0.7543, 0.7582, 0.2153, -0.6154, 0.3599, 0.815, -0.4541, 0.1092, 0.8836, -0.4553, 0.1092, 0.8836, -0.4553, 0.3168, 0.8313, -0.4566, 0.6765, 0.7235, 0.1373, 0.7051, 0.6308, -0.324, 0.6642, 0.7475, -0.007721, 0.6722, 0.7227, 0.1605, 0.6936, 0.2865, -0.6609, 0.6085, 0.4283, -0.668, 0.7051, 0.6308, -0.324, 0.6758, 0.3088, -0.6693, 0.7508, 0.242, -0.6146, 0.6764, 0.01337, -0.7364, 0.7211, 0.06756, -0.6895, 0.7508, 0.2391, -0.6157, 0.7153, -0.6988, 0.0009474, 0.7141, -0.7001, 0.001503, 0.7141, -0.7001, 0.001503, 0.7154, -0.6987, 0.0009082, 0.0, -0.7039, -0.7103, 0.0, -0.7039, -0.7103, 0.0, -0.7039, -0.7103, 0.0, -0.7039, -0.7103, 0.04738, -0.03286, -0.9983, 0.05109, -0.1592, -0.9859, 0.1249, 0.1051, -0.9866, 0.1222, 0.07081, -0.99, 0.5416, 0.5883, -0.6005, 0.5032, 0.5887, -0.6326, 0.3541, 0.7072, -0.612, 0.2745, 0.7422, -0.6114, 0.7166, -0.6974, 0.0003515, 0.7153, -0.6988, 0.0009474, 0.7154, -0.6987, 0.0009082, 0.7166, -0.6974, 0.0003515, 0.8413, 0.4655, -0.2748, 0.8518, 0.4439, -0.2782, 0.8551, 0.4368, -0.2793, 0.8413, 0.4655, -0.2748, 0.8518, 0.4439, -0.2782, 0.8477, 0.4106, -0.3358, 0.8449, 0.4098, -0.3437, 0.8551, 0.4368, -0.2793, 0.8477, 0.4106, -0.3358, 0.7988, 0.3537, -0.4866, 0.7997, 0.3551, -0.4842, 0.8449, 0.4098, -0.3437, 0.7988, 0.3537, -0.4866, 0.7584, 0.217, -0.6146, 0.7582, 0.2153, -0.6154, 0.7997, 0.3551, -0.4842, 0.7187, 0.03391, -0.6945, 0.7159, 0.08321, -0.6933, 0.7116, 0.1293, -0.6905, 0.7187, 0.03391, -0.6945, 0.7159, 0.08321, -0.6933, 0.7054, 0.2029, -0.6792, 0.7043, 0.2349, -0.6699, 0.7116, 0.1293, -0.6905, 0.7054, 0.2029, -0.6792, 0.7044, 0.2627, -0.6594, 0.7065, 0.2656, -0.656, 0.7043, 0.2349, -0.6699, 0.7044, 0.2627, -0.6594, 0.6936, 0.2865, -0.6609, 0.6758, 0.3088, -0.6693, 0.7065, 0.2656, -0.656, 0.7638, 0.4969, -0.4119, 0.806, 0.4606, -0.3717, 0.8387, 0.4283, -0.3364, 0.7638, 0.4969, -0.4119, 0.806, 0.4606, -0.3717, 0.8419, 0.4106, -0.3502, 0.8361, 0.4139, -0.3602, 0.8387, 0.4283, -0.3364, 0.8419, 0.4106, -0.3502, 0.7771, 0.3983, -0.4873, 0.7764, 0.3976, -0.489, 0.8361, 0.4139, -0.3602, 0.7771, 0.3983, -0.4873, 0.7508, 0.242, -0.6146, 0.7508, 0.2391, -0.6157, 0.7764, 0.3976, -0.489, 0.6764, 0.01337, -0.7364, 0.6478, -0.009542, -0.7618, 0.6478, -0.009542, -0.7618, 0.6471, -0.0297, -0.7618, 0.7195, 0.6937, -0.03287, 0.7156, 0.6984, -0.00869, 0.7156, 0.6984, -0.00869, 0.7193, 0.694, -0.03147, 0.02751, 0.8738, -0.4855, 0.1266, 0.8716, -0.4736, 0.137, 0.8709, -0.472, 0.02751, 0.8738, -0.4855, 0.1266, 0.8716, -0.4736, 0.2338, 0.873, -0.4281, 0.2337, 0.8739, -0.4262, 0.137, 0.8709, -0.472, -3.689e-05, -0.8025, -0.5967, -3.538e-05, -0.8038, -0.5949, -3.538e-05, -0.8038, -0.5949, -3.57e-05, -0.8029, -0.5961, -3.538e-05, -0.8038, -0.5949, -3.545e-05, -0.8057, -0.5923, -3.545e-05, -0.8057, -0.5923, -3.538e-05, -0.8038, -0.5949, -3.545e-05, -0.8057, -0.5923, -3.534e-05, -0.8069, -0.5907, -3.534e-05, -0.8069, -0.5907, -3.545e-05, -0.8057, -0.5923, 0.1435, 0.9009, -0.4096, 0.1451, 0.8781, -0.4559, 0.1454, 0.8738, -0.464, 0.1435, 0.9009, -0.4096, 0.1451, 0.8781, -0.4559, 0.326, 0.8106, -0.4864, 0.3831, 0.7921, -0.4753, 0.1454, 0.8738, -0.464, 0.0, -0.7039, -0.7103, 0.0, -0.7039, -0.7103, 0.0, -0.7039, -0.7103, 0.0, -0.7039, -0.7103, 0.0, -0.7039, -0.7103, 0.0, -0.7039, -0.7103, 0.0, -0.7039, -0.7103, 0.0, -0.7039, -0.7103, 0.02243, 0.5201, -0.8538, 0.02173, 0.4872, -0.873, 0.02172, 0.4788, -0.8777, 0.0222, 0.515, -0.8569, 0.02173, 0.4872, -0.873, 0.01301, 0.4381, -0.8988, 0.01011, 0.4305, -0.9025, 0.02172, 0.4788, -0.8777, 0.01301, 0.4381, -0.8988, 0.001447, 0.4077, -0.9131, 0.001447, 0.4077, -0.9131, 0.01011, 0.4305, -0.9025, 0.7151, 0.02067, 0.6987, 0.7151, 0.009318, 0.699, 0.7151, 0.009318, 0.699, 0.7151, 0.02042, 0.6987, 0.0008965, -0.6979, 0.7162, 0.001077, -0.6979, 0.7162, 0.001077, -0.6979, 0.7162, 0.0008963, -0.6979, 0.7162, 0.0007166, -0.6979, 0.7162, 0.0008965, -0.6979, 0.7162, 0.0008963, -0.6979, 0.7162, 0.0007166, -0.6979, 0.7162, 0.001077, -0.6979, 0.7162, 0.001077, -0.6979, 0.7162, 0.001077, -0.6979, 0.7162, 0.001077, -0.6979, 0.7162, 0.7355, 0.6774, -0.01452, 0.7282, 0.6843, -0.03864, 0.7304, 0.6823, -0.03141, 0.7355, 0.6774, -0.01452, 0.7073, -0.7069, 0.009173, 0.7073, -0.7069, 0.009173, 0.7073, -0.7069, 0.009173, 0.7073, -0.7069, 0.009173, -0.0005412, -0.7162, -0.6979, -0.0006501, -0.7162, -0.6979, -0.0006501, -0.7162, -0.6979, -0.0005411, -0.7162, -0.6979, -0.0004322, -0.7162, -0.6979, -0.0005412, -0.7162, -0.6979, -0.0005411, -0.7162, -0.6979, -0.0004322, -0.7162, -0.6979, -0.0006501, -0.7162, -0.6979, -0.0006504, -0.7162, -0.6979, -0.0006504, -0.7162, -0.6979, -0.0006501, -0.7162, -0.6979, 0.7073, -0.7069, 0.009174, 0.7073, -0.7069, 0.009173, 0.7073, -0.7069, 0.009173, 0.7073, -0.7069, 0.009174, 0.2098, 0.7574, 0.6184, 0.07944, 0.7671, 0.6366, 0.07944, 0.7671, 0.6366, 0.2427, 0.7527, 0.612, 0.6918, 0.2238, 0.6865, 0.7151, 0.02067, 0.6987, 0.7151, 0.02042, 0.6987, 0.689, 0.2381, 0.6846, 0.7073, -0.7069, 0.009174, 0.7073, -0.7069, 0.009174, 0.7073, -0.7069, 0.009174, 0.7073, -0.7069, 0.009174, 0.681, 0.3975, 0.615, 0.6684, 0.3489, 0.6569, 0.6751, 0.3308, 0.6594, 0.6813, 0.3959, 0.6157, 0.6684, 0.3489, 0.6569, 0.5979, 0.5146, 0.6146, 0.6022, 0.5052, 0.6181, 0.6751, 0.3308, 0.6594, 0.5979, 0.5146, 0.6146, 0.6092, 0.4909, 0.6228, 0.6041, 0.5023, 0.6187, 0.6022, 0.5052, 0.6181, 0.6092, 0.4909, 0.6228, 0.6918, 0.2238, 0.6865, 0.689, 0.2381, 0.6846, 0.6041, 0.5023, 0.6187, 0.005976, 0.7511, 0.6601, 0.09538, 0.7555, 0.6481, 0.08512, 0.7553, 0.6498, 0.005976, 0.7511, 0.6601, 0.09538, 0.7555, 0.6481, 0.2867, 0.7421, 0.6059, 0.2596, 0.746, 0.6133, 0.08512, 0.7553, 0.6498, 0.7282, 0.6843, -0.03864, 0.7195, 0.6937, -0.03287, 0.7193, 0.694, -0.03147, 0.7304, 0.6823, -0.03141, 0.2338, 0.873, -0.4281, 0.2225, 0.8967, -0.3827, 0.2236, 0.8956, -0.3845, 0.2337, 0.8739, -0.4262, 0.326, 0.8106, -0.4864, 0.3599, 0.815, -0.4541, 0.3168, 0.8313, -0.4566, 0.3831, 0.7921, -0.4753, 0.0, -0.7039, -0.7103, 0.0, -0.7039, -0.7103, 0.0, -0.7039, -0.7103, 0.0, -0.7039, -0.7103, -3.739e-05, -0.8023, -0.5969, -3.689e-05, -0.8025, -0.5967, -3.57e-05, -0.8029, -0.5961, -3.739e-05, -0.8023, -0.5969, 0.02288, 0.5299, -0.8477, 0.02243, 0.5201, -0.8538, 0.0222, 0.515, -0.8569, 0.02288, 0.5299, -0.8477, 0.000718, -0.6979, 0.7162, 0.0007166, -0.6979, 0.7162, 0.0007166, -0.6979, 0.7162, 0.000718, -0.6979, 0.7162, -0.0004319, -0.7162, -0.6979, -0.0004322, -0.7162, -0.6979, -0.0004322, -0.7162, -0.6979, -0.0004319, -0.7162, -0.6979, 0.2867, 0.7421, 0.6059, 0.2098, 0.7574, 0.6184, 0.2427, 0.7527, 0.612, 0.2596, 0.746, 0.6133, 0.05788, 0.7103, -0.7015, 0.1055, 0.7064, -0.6999, 0.113, 0.7057, -0.6995, 0.05788, 0.7103, -0.7015, -0.000363, -0.8242, -0.5663, -0.0004485, -0.8242, -0.5663, -0.0004467, -0.8242, -0.5663, -0.0003997, -0.8242, -0.5663, 0.0009087, -0.8078, 0.5894, 0.0009326, -0.8079, 0.5893, 0.0009286, -0.8079, 0.5893, 0.0009087, -0.8078, 0.5894, 0.0009326, -0.8079, 0.5893, 0.0007541, -0.808, 0.5892, 0.0008314, -0.808, 0.5892, 0.0009286, -0.8079, 0.5893, -0.0004485, -0.8242, -0.5663, -0.0004376, -0.8242, -0.5662, -0.0004376, -0.8242, -0.5662, -0.0004467, -0.8242, -0.5663])] * 3)])
me_cube_001 = bpy.data.meshes.new('Cube.001')
me_cube_001.from_pydata([(0.1396, -0.1949, 0.4344), (0.1396, -0.1984, 0.1577), (0.0, -0.1949, 0.4346), (0.0, -0.1985, 0.1578), (0.09609, -0.1985, 0.1577), (0.09609, -0.1949, 0.4345), (0.1871, -0.1948, 0.4344), (0.1871, -0.1984, 0.1576), (0.1333, -0.1995, 0.4245), (0.1333, -0.2028, 0.1676), (0.0, -0.1995, 0.4247), (0.0, -0.2028, 0.1678), (0.0929, -0.2028, 0.1677), (0.0929, -0.1995, 0.4246), (0.1773, -0.1995, 0.4245), (0.1773, -0.2028, 0.1676), (0.1263, -0.2051, 0.4145), (0.1263, -0.2082, 0.1779), (0.0, -0.2051, 0.4146), (0.0, -0.2082, 0.178), (0.08907, -0.2082, 0.1779), (0.08907, -0.2051, 0.4145), (0.1668, -0.2051, 0.4144), (0.1668, -0.2082, 0.1778), (0.1177, -0.2099, 0.4053), (0.1177, -0.2127, 0.1871), (0.0, -0.2099, 0.4055), (0.0, -0.2127, 0.1873), (0.08338, -0.2127, 0.1872), (0.08338, -0.2099, 0.4054), (0.1551, -0.2099, 0.4053), (0.1551, -0.2127, 0.1871), (0.1084, -0.2175, 0.3914), (0.1084, -0.22, 0.2013), (0.0, -0.2176, 0.3915), (0.0, -0.22, 0.2014), (0.07849, -0.22, 0.2013), (0.07849, -0.2175, 0.3914), (0.141, -0.2175, 0.3914), (0.141, -0.22, 0.2013), (-0.1396, -0.1949, 0.4344), (-0.1396, -0.1984, 0.1577), (-0.09609, -0.1985, 0.1577), (-0.09609, -0.1949, 0.4345), (-0.1871, -0.1948, 0.4344), (-0.1871, -0.1984, 0.1576), (-0.1333, -0.1995, 0.4245), (-0.1333, -0.2028, 0.1676), (-0.0929, -0.2028, 0.1677), (-0.0929, -0.1995, 0.4246), (-0.1773, -0.1995, 0.4245), (-0.1773, -0.2028, 0.1676), (-0.1263, -0.2051, 0.4145), (-0.1263, -0.2082, 0.1779), (-0.08907, -0.2082, 0.1779), (-0.08907, -0.2051, 0.4145), (-0.1668, -0.2051, 0.4144), (-0.1668, -0.2082, 0.1778), (-0.1177, -0.2099, 0.4053), (-0.1177, -0.2127, 0.1871), (-0.08338, -0.2127, 0.1872), (-0.08338, -0.2099, 0.4054), (-0.1551, -0.2099, 0.4053), (-0.1551, -0.2127, 0.1871), (-0.1084, -0.2175, 0.3914), (-0.1084, -0.22, 0.2013), (-0.07849, -0.22, 0.2013), (-0.07849, -0.2175, 0.3914), (-0.141, -0.2175, 0.3914), (-0.141, -0.22, 0.2013)], [], [(7, 6, 14, 15), (6, 0, 8, 14), (4, 1, 9, 12), (8, 13, 21, 16), (9, 15, 23, 17), (15, 14, 22, 23), (1, 7, 15, 9), (0, 5, 13, 8), (5, 2, 10, 13), (3, 4, 12, 11), (16, 21, 29, 24), (17, 23, 31, 25), (23, 22, 30, 31), (13, 10, 18, 21), (11, 12, 20, 19), (12, 9, 17, 20), (14, 8, 16, 22), (27, 28, 36, 35), (29, 26, 34, 37), (24, 29, 37, 32), (21, 18, 26, 29), (19, 20, 28, 27), (20, 17, 25, 28), (22, 16, 24, 30), (35, 36, 37, 34), (36, 33, 32, 37), (33, 39, 38, 32), (28, 25, 33, 36), (30, 24, 32, 38), (31, 30, 38, 39), (25, 31, 39, 33), (45, 51, 50, 44), (44, 50, 46, 40), (42, 48, 47, 41), (46, 52, 55, 49), (47, 53, 57, 51), (51, 57, 56, 50), (41, 47, 51, 45), (40, 46, 49, 43), (43, 49, 10, 2), (3, 11, 48, 42), (52, 58, 61, 55), (53, 59, 63, 57), (57, 63, 62, 56), (49, 55, 18, 10), (11, 19, 54, 48), (48, 54, 53, 47), (50, 56, 52, 46), (27, 35, 66, 60), (61, 67, 34, 26), (58, 64, 67, 61), (55, 61, 26, 18), (19, 27, 60, 54), (54, 60, 59, 53), (56, 62, 58, 52), (35, 34, 67, 66), (66, 67, 64, 65), (65, 64, 68, 69), (60, 66, 65, 59), (62, 68, 64, 58), (63, 69, 68, 62), (59, 65, 69, 63)])
me_cube_001.polygons.foreach_set('use_smooth', [True] * 62)
_k = set([(0, 5), (0, 6), (1, 4), (1, 7), (2, 5), (2, 43), (3, 4), (3, 42), (6, 7), (40, 43), (40, 44), (41, 42), (41, 45), (44, 45)])
me_cube_001.attributes.new('sharp_edge', 'BOOLEAN', 'EDGE').data.foreach_set('value', [ (min(e.vertices), max(e.vertices)) in _k for e in me_cube_001.edges])
_uv = me_cube_001.uv_layers.new(name='UVMap')
_uv.uv.foreach_set('vector', [0.257, 0.7122, 0.2562, 0.9421, 0.2495, 0.9336, 0.2503, 0.7206, 0.2562, 0.9421, 0.2259, 0.9454, 0.2215, 0.9364, 0.2495, 0.9336, 0.1986, 0.7066, 0.2267, 0.7086, 0.2222, 0.7175, 0.1963, 0.7158, 0.2215, 0.9364, 0.1957, 0.938, 0.193, 0.9283, 0.2166, 0.927, 0.2222, 0.7175, 0.2503, 0.7206, 0.2429, 0.7295, 0.2172, 0.727, 0.2503, 0.7206, 0.2495, 0.9336, 0.2422, 0.9246, 0.2429, 0.7295, 0.2267, 0.7086, 0.257, 0.7122, 0.2503, 0.7206, 0.2222, 0.7175, 0.2259, 0.9454, 0.1979, 0.9472, 0.1957, 0.938, 0.2215, 0.9364, 0.1979, 0.9472, 0.1365, 0.9482, 0.1365, 0.9389, 0.1957, 0.938, 0.1369, 0.7053, 0.1986, 0.7066, 0.1963, 0.7158, 0.1369, 0.7146, 0.2166, 0.927, 0.193, 0.9283, 0.1893, 0.9196, 0.2109, 0.9187, 0.2172, 0.727, 0.2429, 0.7295, 0.235, 0.7374, 0.2114, 0.7352, 0.2429, 0.7295, 0.2422, 0.9246, 0.2344, 0.9167, 0.235, 0.7374, 0.1957, 0.938, 0.1365, 0.9389, 0.1365, 0.9291, 0.193, 0.9283, 0.1369, 0.7146, 0.1963, 0.7158, 0.1936, 0.7256, 0.1369, 0.7244, 0.1963, 0.7158, 0.2222, 0.7175, 0.2172, 0.727, 0.1936, 0.7256, 0.2495, 0.9336, 0.2215, 0.9364, 0.2166, 0.927, 0.2422, 0.9246, 0.1368, 0.7332, 0.1898, 0.7342, 0.1864, 0.7476, 0.1368, 0.7467, 0.1893, 0.9196, 0.1365, 0.9203, 0.1365, 0.9069, 0.186, 0.9063, 0.2109, 0.9187, 0.1893, 0.9196, 0.186, 0.9063, 0.2046, 0.9057, 0.193, 0.9283, 0.1365, 0.9291, 0.1365, 0.9203, 0.1893, 0.9196, 0.1369, 0.7244, 0.1936, 0.7256, 0.1898, 0.7342, 0.1368, 0.7332, 0.1936, 0.7256, 0.2172, 0.727, 0.2114, 0.7352, 0.1898, 0.7342, 0.2422, 0.9246, 0.2166, 0.927, 0.2109, 0.9187, 0.2344, 0.9167, 0.1368, 0.7467, 0.1864, 0.7476, 0.186, 0.9063, 0.1365, 0.9069, 0.1864, 0.7476, 0.2051, 0.7483, 0.2046, 0.9057, 0.186, 0.9063, 0.2051, 0.7483, 0.2252, 0.7494, 0.2246, 0.9046, 0.2046, 0.9057, 0.1898, 0.7342, 0.2114, 0.7352, 0.2051, 0.7483, 0.1864, 0.7476, 0.2344, 0.9167, 0.2109, 0.9187, 0.2046, 0.9057, 0.2246, 0.9046, 0.235, 0.7374, 0.2344, 0.9167, 0.2246, 0.9046, 0.2252, 0.7494, 0.2114, 0.7352, 0.235, 0.7374, 0.2252, 0.7494, 0.2051, 0.7483, 0.01674, 0.7114, 0.02347, 0.7199, 0.02345, 0.9329, 0.01674, 0.9414, 0.01674, 0.9414, 0.02345, 0.9329, 0.05152, 0.9359, 0.04703, 0.9448, 0.07519, 0.7062, 0.07747, 0.7155, 0.05158, 0.717, 0.04708, 0.7081, 0.05152, 0.9359, 0.05643, 0.9265, 0.07998, 0.9279, 0.07731, 0.9376, 0.05158, 0.717, 0.05648, 0.7265, 0.03083, 0.7289, 0.02347, 0.7199, 0.02347, 0.7199, 0.03083, 0.7289, 0.03086, 0.924, 0.02345, 0.9329, 0.04708, 0.7081, 0.05158, 0.717, 0.02347, 0.7199, 0.01674, 0.7114, 0.04703, 0.9448, 0.05152, 0.9359, 0.07731, 0.9376, 0.07503, 0.9468, 0.07503, 0.9468, 0.07731, 0.9376, 0.1365, 0.9389, 0.1365, 0.9482, 0.1369, 0.7053, 0.1369, 0.7146, 0.07747, 0.7155, 0.07519, 0.7062, 0.05643, 0.9265, 0.06219, 0.9183, 0.08378, 0.9193, 0.07998, 0.9279, 0.05648, 0.7265, 0.06224, 0.7348, 0.03869, 0.7368, 0.03083, 0.7289, 0.03083, 0.7289, 0.03869, 0.7368, 0.03868, 0.9161, 0.03086, 0.924, 0.07731, 0.9376, 0.07998, 0.9279, 0.1365, 0.9291, 0.1365, 0.9389, 0.1369, 0.7146, 0.1369, 0.7244, 0.08013, 0.7252, 0.07747, 0.7155, 0.07747, 0.7155, 0.08013, 0.7252, 0.05648, 0.7265, 0.05158, 0.717, 0.02345, 0.9329, 0.03086, 0.924, 0.05643, 0.9265, 0.05152, 0.9359, 0.1368, 0.7332, 0.1368, 0.7467, 0.08723, 0.7472, 0.08393, 0.7339, 0.08378, 0.9193, 0.0871, 0.906, 0.1365, 0.9069, 0.1365, 0.9203, 0.06219, 0.9183, 0.06845, 0.9053, 0.0871, 0.906, 0.08378, 0.9193, 0.07998, 0.9279, 0.08378, 0.9193, 0.1365, 0.9203, 0.1365, 0.9291, 0.1369, 0.7244, 0.1368, 0.7332, 0.08393, 0.7339, 0.08013, 0.7252, 0.08013, 0.7252, 0.08393, 0.7339, 0.06224, 0.7348, 0.05648, 0.7265, 0.03086, 0.924, 0.03868, 0.9161, 0.06219, 0.9183, 0.05643, 0.9265, 0.1368, 0.7467, 0.1365, 0.9069, 0.0871, 0.906, 0.08723, 0.7472, 0.08723, 0.7472, 0.0871, 0.906, 0.06845, 0.9053, 0.06852, 0.7478, 0.06852, 0.7478, 0.06845, 0.9053, 0.04854, 0.9041, 0.04839, 0.7489, 0.08393, 0.7339, 0.08723, 0.7472, 0.06852, 0.7478, 0.06224, 0.7348, 0.03868, 0.9161, 0.04854, 0.9041, 0.06845, 0.9053, 0.06219, 0.9183, 0.03869, 0.7368, 0.04839, 0.7489, 0.04854, 0.9041, 0.03868, 0.9161, 0.06224, 0.7348, 0.06852, 0.7478, 0.04839, 0.7489, 0.03869, 0.7368])
me_cube_001.materials.append(mat_gnuchan)
me_cube_001.use_remesh_fix_poles = True
me_cube_001.use_remesh_preserve_attributes = False
me_cube_001.update()
me_cube_001.normals_split_custom_set([tuple(v) for v in zip(*[iter([0.217, -0.9543, -0.2058, 0.2172, -0.9485, 0.2304, 0.2286, -0.9445, 0.2358, 0.2282, -0.9504, -0.2113, 0.2172, -0.9485, 0.2304, 0.0006041, -0.9057, 0.4239, 0.0006737, -0.8901, 0.4557, 0.2286, -0.9445, 0.2358, -0.0002184, -0.9163, -0.4005, -0.0001776, -0.9163, -0.4005, -0.0002241, -0.9015, -0.4327, -0.0002558, -0.9015, -0.4328, 0.0006737, -0.8901, 0.4557, 0.0007618, -0.8902, 0.4556, 0.0007712, -0.8804, 0.4742, 0.0006873, -0.8803, 0.4743, -0.0002241, -0.9015, -0.4327, 0.2282, -0.9504, -0.2113, 0.237, -0.9443, -0.2284, -0.0002473, -0.8922, -0.4517, 0.2282, -0.9504, -0.2113, 0.2286, -0.9445, 0.2358, 0.2374, -0.938, 0.2526, 0.237, -0.9443, -0.2284, -0.0001776, -0.9163, -0.4005, 0.217, -0.9543, -0.2058, 0.2282, -0.9504, -0.2113, -0.0002241, -0.9015, -0.4327, 0.0006041, -0.9057, 0.4239, 0.0007423, -0.9058, 0.4238, 0.0007618, -0.8902, 0.4556, 0.0006737, -0.8901, 0.4557, 0.0007423, -0.9058, 0.4238, 7.972e-09, -0.9058, 0.4237, -1.943e-08, -0.8902, 0.4556, 0.0007618, -0.8902, 0.4556, -1.152e-08, -0.9163, -0.4005, -0.0002184, -0.9163, -0.4005, -0.0002558, -0.9015, -0.4328, 5.284e-10, -0.9015, -0.4328, 0.0006873, -0.8803, 0.4743, 0.0007712, -0.8804, 0.4742, 0.0007483, -0.8818, 0.4717, 0.0006972, -0.8817, 0.4718, -0.0002473, -0.8922, -0.4517, 0.237, -0.9443, -0.2284, 0.2006, -0.9511, -0.235, -0.0002472, -0.8935, -0.4491, 0.237, -0.9443, -0.2284, 0.2374, -0.938, 0.2526, 0.201, -0.9446, 0.2594, 0.2006, -0.9511, -0.235, 0.0007618, -0.8902, 0.4556, -1.943e-08, -0.8902, 0.4556, -1.577e-08, -0.8804, 0.4742, 0.0007712, -0.8804, 0.4742, 5.284e-10, -0.9015, -0.4328, -0.0002558, -0.9015, -0.4328, -0.0002763, -0.8922, -0.4517, 2.256e-09, -0.8922, -0.4517, -0.0002558, -0.9015, -0.4328, -0.0002241, -0.9015, -0.4327, -0.0002473, -0.8922, -0.4517, -0.0002763, -0.8922, -0.4517, 0.2286, -0.9445, 0.2358, 0.0006737, -0.8901, 0.4557, 0.0006873, -0.8803, 0.4743, 0.2374, -0.938, 0.2526, -1.002e-08, -0.8935, -0.4492, -0.0002662, -0.8935, -0.4491, -2.691e-06, -0.9732, -0.23, -6.078e-09, -0.9732, -0.2299, 0.0007483, -0.8818, 0.4717, -4.743e-09, -0.8818, 0.4717, -1.273e-08, -0.9669, 0.2551, 0.0005168, -0.9669, 0.255, 0.0006972, -0.8817, 0.4718, 0.0007483, -0.8818, 0.4717, 0.0005168, -0.9669, 0.255, 0.0005143, -0.9669, 0.255, 0.0007712, -0.8804, 0.4742, -1.577e-08, -0.8804, 0.4742, -4.743e-09, -0.8818, 0.4717, 0.0007483, -0.8818, 0.4717, 2.256e-09, -0.8922, -0.4517, -0.0002763, -0.8922, -0.4517, -0.0002662, -0.8935, -0.4491, -1.002e-08, -0.8935, -0.4492, -0.0002763, -0.8922, -0.4517, -0.0002473, -0.8922, -0.4517, -0.0002472, -0.8935, -0.4491, -0.0002662, -0.8935, -0.4491, 0.2374, -0.938, 0.2526, 0.0006873, -0.8803, 0.4743, 0.0006972, -0.8817, 0.4718, 0.201, -0.9446, 0.2594, -6.078e-09, -0.9732, -0.2299, -2.691e-06, -0.9732, -0.23, 0.0005168, -0.9669, 0.255, -1.273e-08, -0.9669, 0.2551, -2.691e-06, -0.9732, -0.23, -1.22e-05, -0.9732, -0.2301, 0.0005143, -0.9669, 0.255, 0.0005168, -0.9669, 0.255, -1.22e-05, -0.9732, -0.2301, 0.1844, -0.9675, -0.1731, 0.1847, -0.9626, 0.198, 0.0005143, -0.9669, 0.255, -0.0002662, -0.8935, -0.4491, -0.0002472, -0.8935, -0.4491, -1.22e-05, -0.9732, -0.2301, -2.691e-06, -0.9732, -0.23, 0.201, -0.9446, 0.2594, 0.0006972, -0.8817, 0.4718, 0.0005143, -0.9669, 0.255, 0.1847, -0.9626, 0.198, 0.2006, -0.9511, -0.235, 0.201, -0.9446, 0.2594, 0.1847, -0.9626, 0.198, 0.1844, -0.9675, -0.1731, -0.0002472, -0.8935, -0.4491, 0.2006, -0.9511, -0.235, 0.1844, -0.9675, -0.1731, -1.22e-05, -0.9732, -0.2301, -0.217, -0.9543, -0.2058, -0.2282, -0.9504, -0.2113, -0.2286, -0.9445, 0.2358, -0.2172, -0.9485, 0.2304, -0.2172, -0.9485, 0.2304, -0.2286, -0.9445, 0.2358, -0.0006735, -0.8901, 0.4557, -0.0006041, -0.9057, 0.4239, 0.0002183, -0.9163, -0.4005, 0.0002558, -0.9015, -0.4328, 0.000224, -0.9015, -0.4327, 0.0001776, -0.9163, -0.4005, -0.0006735, -0.8901, 0.4557, -0.0006873, -0.8803, 0.4743, -0.0007712, -0.8804, 0.4742, -0.0007617, -0.8902, 0.4556, 0.000224, -0.9015, -0.4327, 0.0002473, -0.8922, -0.4517, -0.237, -0.9443, -0.2284, -0.2282, -0.9504, -0.2113, -0.2282, -0.9504, -0.2113, -0.237, -0.9443, -0.2284, -0.2374, -0.938, 0.2526, -0.2286, -0.9445, 0.2358, 0.0001776, -0.9163, -0.4005, 0.000224, -0.9015, -0.4327, -0.2282, -0.9504, -0.2113, -0.217, -0.9543, -0.2058, -0.0006041, -0.9057, 0.4239, -0.0006735, -0.8901, 0.4557, -0.0007617, -0.8902, 0.4556, -0.0007422, -0.9058, 0.4238, -0.0007422, -0.9058, 0.4238, -0.0007617, -0.8902, 0.4556, -1.943e-08, -0.8902, 0.4556, 7.972e-09, -0.9058, 0.4237, -1.152e-08, -0.9163, -0.4005, 5.284e-10, -0.9015, -0.4328, 0.0002558, -0.9015, -0.4328, 0.0002183, -0.9163, -0.4005, -0.0006873, -0.8803, 0.4743, -0.0006971, -0.8817, 0.4718, -0.0007483, -0.8818, 0.4717, -0.0007712, -0.8804, 0.4742, 0.0002473, -0.8922, -0.4517, 0.0002472, -0.8935, -0.4491, -0.2006, -0.9511, -0.235, -0.237, -0.9443, -0.2284, -0.237, -0.9443, -0.2284, -0.2006, -0.9511, -0.235, -0.201, -0.9446, 0.2594, -0.2374, -0.938, 0.2526, -0.0007617, -0.8902, 0.4556, -0.0007712, -0.8804, 0.4742, -1.577e-08, -0.8804, 0.4742, -1.943e-08, -0.8902, 0.4556, 5.284e-10, -0.9015, -0.4328, 2.256e-09, -0.8922, -0.4517, 0.0002763, -0.8922, -0.4517, 0.0002558, -0.9015, -0.4328, 0.0002558, -0.9015, -0.4328, 0.0002763, -0.8922, -0.4517, 0.0002473, -0.8922, -0.4517, 0.000224, -0.9015, -0.4327, -0.2286, -0.9445, 0.2358, -0.2374, -0.938, 0.2526, -0.0006873, -0.8803, 0.4743, -0.0006735, -0.8901, 0.4557, -1.002e-08, -0.8935, -0.4492, -6.078e-09, -0.9732, -0.2299, 2.675e-06, -0.9732, -0.23, 0.0002662, -0.8935, -0.4491, -0.0007483, -0.8818, 0.4717, -0.0005168, -0.9669, 0.255, -1.273e-08, -0.9669, 0.2551, -4.743e-09, -0.8818, 0.4717, -0.0006971, -0.8817, 0.4718, -0.0005142, -0.9669, 0.255, -0.0005168, -0.9669, 0.255, -0.0007483, -0.8818, 0.4717, -0.0007712, -0.8804, 0.4742, -0.0007483, -0.8818, 0.4717, -4.743e-09, -0.8818, 0.4717, -1.577e-08, -0.8804, 0.4742, 2.256e-09, -0.8922, -0.4517, -1.002e-08, -0.8935, -0.4492, 0.0002662, -0.8935, -0.4491, 0.0002763, -0.8922, -0.4517, 0.0002763, -0.8922, -0.4517, 0.0002662, -0.8935, -0.4491, 0.0002472, -0.8935, -0.4491, 0.0002473, -0.8922, -0.4517, -0.2374, -0.938, 0.2526, -0.201, -0.9446, 0.2594, -0.0006971, -0.8817, 0.4718, -0.0006873, -0.8803, 0.4743, -6.078e-09, -0.9732, -0.2299, -1.273e-08, -0.9669, 0.2551, -0.0005168, -0.9669, 0.255, 2.675e-06, -0.9732, -0.23, 2.675e-06, -0.9732, -0.23, -0.0005168, -0.9669, 0.255, -0.0005142, -0.9669, 0.255, 1.219e-05, -0.9732, -0.2301, 1.219e-05, -0.9732, -0.2301, -0.0005142, -0.9669, 0.255, -0.1847, -0.9626, 0.198, -0.1844, -0.9675, -0.1731, 0.0002662, -0.8935, -0.4491, 2.675e-06, -0.9732, -0.23, 1.219e-05, -0.9732, -0.2301, 0.0002472, -0.8935, -0.4491, -0.201, -0.9446, 0.2594, -0.1847, -0.9626, 0.198, -0.0005142, -0.9669, 0.255, -0.0006971, -0.8817, 0.4718, -0.2006, -0.9511, -0.235, -0.1844, -0.9675, -0.1731, -0.1847, -0.9626, 0.198, -0.201, -0.9446, 0.2594, 0.0002472, -0.8935, -0.4491, 1.219e-05, -0.9732, -0.2301, -0.1844, -0.9675, -0.1731, -0.2006, -0.9511, -0.235])] * 3)])
me_cube_002 = bpy.data.meshes.new('Cube.002')
me_cube_002.from_pydata([(-0.7367, -0.5943, -0.7254), (-0.7367, 0.1906, -0.7254), (0.7367, -0.5943, -0.7254), (0.7367, 0.1906, -0.7254), (-0.6097, 0.1906, -0.7254), (0.6097, 0.1906, -0.7254), (0.6097, -0.5943, -0.7254), (-0.6097, -0.5943, -0.7254), (-0.733, -0.5943, -0.002891), (-0.733, -0.5906, 0.0007464), (-0.7367, -0.5906, -0.002891), (-0.733, 0.187, 0.0007464), (-0.733, 0.1906, -0.002891), (-0.7367, 0.187, -0.002891), (0.733, -0.5906, 0.0007464), (0.733, -0.5943, -0.002891), (0.7367, -0.5906, -0.002891), (0.733, 0.187, 0.0007464), (0.7367, 0.187, -0.002891), (0.733, 0.1906, -0.002891), (0.733, -0.5906, -0.09865), (0.7367, -0.5906, -0.09501), (0.733, -0.5943, -0.09501), (0.733, 0.1906, -0.09501), (0.7367, 0.187, -0.09501), (0.733, 0.187, -0.09865), (-0.733, 0.1906, -0.09501), (-0.733, 0.187, -0.09865), (-0.7367, 0.187, -0.09501), (-0.733, -0.5906, -0.09865), (-0.7367, -0.5943, -0.1023), (-0.6134, -0.5906, -0.09865), (-0.6097, -0.5943, -0.1023), (0.6134, -0.5906, -0.09865), (0.6097, -0.5943, -0.1023), (0.6134, 0.187, -0.09865), (0.6097, 0.1906, -0.1023), (-0.7367, -0.5906, -0.09501), (-0.733, -0.5906, -0.09865), (-0.733, -0.5943, -0.09501), (-0.733, 0.187, -0.09865), (-0.7367, 0.1906, -0.1023), (-0.6134, 0.187, -0.09865), (-0.6097, 0.1906, -0.1023), (0.733, 0.187, -0.09865), (0.7367, 0.1906, -0.1023), (0.733, -0.5906, -0.09865), (0.7367, -0.5943, -0.1023)], [], [(14, 17, 11, 9), (37, 10, 13, 28), (25, 20, 38, 27), (3, 45, 47, 2), (1, 4, 7, 0), (24, 18, 16, 21), (23, 26, 12, 19), (5, 3, 2, 6), (0, 30, 41, 1), (35, 33, 46, 44), (40, 29, 31, 42), (1, 41, 43, 4), (6, 34, 36, 5), (7, 32, 30, 0), (2, 47, 34, 6), (32, 7, 4, 43), (5, 36, 45, 3), (8, 9, 10), (11, 12, 13), (14, 15, 16), (17, 18, 19), (20, 21, 22), (23, 24, 25), (26, 27, 28), (37, 38, 39), (39, 8, 10, 37), (9, 11, 13, 10), (22, 39, 38, 20), (17, 14, 16, 18), (12, 26, 28, 13), (15, 22, 21, 16), (18, 24, 23, 19), (40, 42, 43, 41), (11, 17, 19, 12), (8, 15, 14, 9), (24, 21, 20, 25), (37, 28, 27, 38), (31, 29, 30, 32), (32, 43, 42, 31), (29, 40, 41, 30), (26, 23, 25, 27), (35, 44, 45, 36), (33, 35, 36, 34), (44, 46, 47, 45), (46, 33, 34, 47), (22, 15, 8, 39)])
_uv = me_cube_002.uv_layers.new(name='UVMap')
_uv.uv.foreach_set('vector', [0.6681, 0.2937, 0.6681, 0.2937, 0.6681, 0.2937, 0.6681, 0.2937, 0.6681, 0.2937, 0.6681, 0.2937, 0.6681, 0.2937, 0.6681, 0.2937, 0.6681, 0.2937, 0.6681, 0.2937, 0.6681, 0.2937, 0.6681, 0.2937, 0.6681, 0.2781, 0.6681, 0.2781, 0.6681, 0.2781, 0.6681, 0.2781, 0.6681, 0.2781, 0.6681, 0.2781, 0.6681, 0.2781, 0.6681, 0.2781, 0.6681, 0.2937, 0.6681, 0.2937, 0.6681, 0.2937, 0.6681, 0.2937, 0.6681, 0.2937, 0.6681, 0.2937, 0.6681, 0.2937, 0.6681, 0.2937, 0.6681, 0.2781, 0.6681, 0.2781, 0.6681, 0.2781, 0.6681, 0.2781, 0.6681, 0.2781, 0.6681, 0.2781, 0.6681, 0.2781, 0.6681, 0.2781, 0.6681, 0.2781, 0.6681, 0.2781, 0.6681, 0.2781, 0.6681, 0.2781, 0.6681, 0.2781, 0.6681, 0.2781, 0.6681, 0.2781, 0.6681, 0.2781, 0.6681, 0.2781, 0.6681, 0.2781, 0.6681, 0.2781, 0.6681, 0.2781, 0.6681, 0.2781, 0.6681, 0.2781, 0.6681, 0.2781, 0.6681, 0.2781, 0.6681, 0.2781, 0.6681, 0.2781, 0.6681, 0.2781, 0.6681, 0.2781, 0.6681, 0.2781, 0.6681, 0.2781, 0.6681, 0.2781, 0.6681, 0.2781, 0.6681, 0.2781, 0.6681, 0.2781, 0.6681, 0.2781, 0.6681, 0.2781, 0.6681, 0.2781, 0.6681, 0.2781, 0.6681, 0.2781, 0.6681, 0.2781, 0.6681, 0.2937, 0.6681, 0.2937, 0.6681, 0.2937, 0.6681, 0.2937, 0.6681, 0.2937, 0.6681, 0.2937, 0.6681, 0.2937, 0.6681, 0.2937, 0.6681, 0.2937, 0.6681, 0.2937, 0.6681, 0.2937, 0.6681, 0.2937, 0.6681, 0.2937, 0.6681, 0.2937, 0.6681, 0.2937, 0.6681, 0.2937, 0.6681, 0.2937, 0.6681, 0.2937, 0.6681, 0.2937, 0.6681, 0.2937, 0.6681, 0.2937, 0.6681, 0.2937, 0.6681, 0.2937, 0.6681, 0.2937, 0.6681, 0.2937, 0.6681, 0.2937, 0.6681, 0.2937, 0.6681, 0.2937, 0.6681, 0.2937, 0.6681, 0.2937, 0.6681, 0.2937, 0.6681, 0.2937, 0.6681, 0.2937, 0.6681, 0.2937, 0.6681, 0.2937, 0.6681, 0.2937, 0.6681, 0.2937, 0.6681, 0.2937, 0.6681, 0.2937, 0.6681, 0.2937, 0.6681, 0.2937, 0.6681, 0.2937, 0.6681, 0.2937, 0.6681, 0.2937, 0.6681, 0.2937, 0.6681, 0.2937, 0.6681, 0.2937, 0.6681, 0.2937, 0.6681, 0.2937, 0.6681, 0.2937, 0.6681, 0.2937, 0.6681, 0.2937, 0.6681, 0.2781, 0.6681, 0.2781, 0.6681, 0.2781, 0.6681, 0.2781, 0.6681, 0.2937, 0.6681, 0.2937, 0.6681, 0.2937, 0.6681, 0.2937, 0.6681, 0.2937, 0.6681, 0.2937, 0.6681, 0.2937, 0.6681, 0.2937, 0.6681, 0.2937, 0.6681, 0.2937, 0.6681, 0.2937, 0.6681, 0.2937, 0.6681, 0.2937, 0.6681, 0.2937, 0.6681, 0.2937, 0.6681, 0.2937, 0.6681, 0.2781, 0.6681, 0.2781, 0.6681, 0.2781, 0.6681, 0.2781, 0.6681, 0.2781, 0.6681, 0.2781, 0.6681, 0.2781, 0.6681, 0.2781, 0.6681, 0.2781, 0.6681, 0.2781, 0.6681, 0.2781, 0.6681, 0.2781, 0.6681, 0.2937, 0.6681, 0.2937, 0.6681, 0.2937, 0.6681, 0.2937, 0.6681, 0.2781, 0.6681, 0.2781, 0.6681, 0.2781, 0.6681, 0.2781, 0.6681, 0.2781, 0.6681, 0.2781, 0.6681, 0.2781, 0.6681, 0.2781, 0.6681, 0.2781, 0.6681, 0.2781, 0.6681, 0.2781, 0.6681, 0.2781, 0.6681, 0.2781, 0.6681, 0.2781, 0.6681, 0.2781, 0.6681, 0.2781, 0.6681, 0.2937, 0.6681, 0.2937, 0.6681, 0.2937, 0.6681, 0.2937])
me_cube_002.materials.append(mat_def)
me_cube_002.use_remesh_fix_poles = True
me_cube_002.use_remesh_preserve_attributes = False
me_cube_002.update()

# ---- objects
ob_crt_monitor_monitor_plastic_0_002 = bpy.data.objects.new('CRT_Monitor_monitor_plastic_0.002', me_crt_monitor_monitor_plastic_0_002)
ob_cube = bpy.data.objects.new('Cube', me_cube)
ob_cube_001 = bpy.data.objects.new('Cube.001', me_cube_001)
ob_cube_002 = bpy.data.objects.new('Cube.002', me_cube_002)

# ---- transforms, parenting, visibility, modifiers, constraints
ob_crt_monitor_monitor_plastic_0_002.location = (-0.001309, -0.02757, 0.7619)
ob_crt_monitor_monitor_plastic_0_002.rotation_mode = 'QUATERNION'
ob_crt_monitor_monitor_plastic_0_002.rotation_quaternion = (0.6756, -0.7373, 0.0, 0.0)
_m = ob_crt_monitor_monitor_plastic_0_002.modifiers.new('Auto Smooth', 'NODES')
_m.node_group = ng_auto_smooth
_gi = [s.identifier for s in ng_auto_smooth.interface.items_tree if s.item_type == 'SOCKET' and s.in_out == 'INPUT']
_m[_gi[1]] = 0.5236  # Angle
ob_cube.location = (-0.0002747, 5.049e-09, 0.6877)
_m = ob_cube.modifiers.new('Mirror', 'MIRROR')
_m.use_clip = True
ob_cube_001.location = (-0.0002747, 5.049e-09, 0.6877)
ob_cube_002.location = (0.0, 0.0, 0.7287)

# ---- collection membership
scene.collection.objects.link(ob_crt_monitor_monitor_plastic_0_002)
col_collection.objects.link(ob_cube)
col_collection.objects.link(ob_cube_001)
col_collection.objects.link(ob_cube_002)

# ---- scene / render settings (as saved in the file)
scene.frame_start = 1; scene.frame_end = 24; scene.frame_set(0)
scene.render.engine = 'BLENDER_EEVEE_NEXT'
scene.cycles.sampling_pattern = 'TABULATED_SOBOL'
scene.cycles.use_light_tree = False
scene.view_settings.view_transform = 'Filmic'
bpy.context.view_layer.update()

# ---- added for rendering (the .blend has no active camera and no usable light): camera, sun
cam_auto = bpy.data.cameras.new('AutoCamera')
cam_auto.lens = 50.0
cam_auto.sensor_width = 36.0
cam_auto.clip_end = 1000.0
ob_auto_camera = bpy.data.objects.new('AutoCamera', cam_auto)
scene.collection.objects.link(ob_auto_camera)
ob_auto_camera.location = (1.89509, -2.45379, 2.09752)
ob_auto_camera.rotation_euler = (1.09748, -7.21219e-08, 0.694738)
scene.camera = ob_auto_camera
light_auto_sun = bpy.data.lights.new('AutoSun', 'SUN')
light_auto_sun.energy = 3.0
light_auto_sun.angle = 0.0523599
ob_auto_sun = bpy.data.objects.new('AutoSun', light_auto_sun)
scene.collection.objects.link(ob_auto_sun)
ob_auto_sun.rotation_euler = (0.872665, 0.174533, 0.523599)
bpy.context.view_layer.update()
